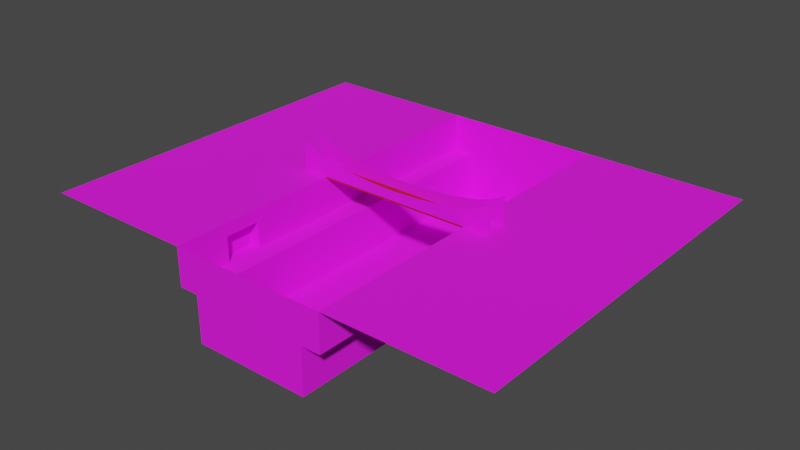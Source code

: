 # Source: 0.0.1-Bridge.blend  (saved by Blender 3.2.14; exported with 4.5.12 LTS)
import bpy
from mathutils import Matrix  # noqa: F401  (used for matrix-valued properties, if any)

bpy.ops.wm.read_factory_settings(use_empty=True)
scene = bpy.context.scene
scene.name = 'Scene'

# ---- collections
col_collection = bpy.data.collections.new('Collection'); scene.collection.children.link(col_collection)

# ---- images (referenced by path relative to the original .blend; pixels are not part of the script)
import os
ASSET_DIR = os.environ.get("B2B_ASSET_DIR", "")  # directory of the original .blend (textures are referenced by path, not embedded)
HERE = os.path.dirname(os.path.abspath(__file__))  # packed textures are extracted next to this script under _unpacked/

def load_image(name, relpath, width, height, colorspace="sRGB"):
    """Load a texture the original file referenced (path relative to the .blend, or extracted next to this script)."""
    p = next((c for c in (os.path.join(HERE, relpath), os.path.join(ASSET_DIR, relpath)) if relpath and os.path.exists(c)), "")
    if p:
        img = bpy.data.images.load(p, check_existing=True)
        img.name = name
    else:  # same state as the original file: an image datablock whose file is absent (Cycles renders it pink)
        img = bpy.data.images.new(name, width, height)
        img.source = "FILE"
        img.filepath = "//" + (relpath or name)
    img.colorspace_settings.name = colorspace
    return img
img_test_png = load_image('test.png', 'test.png', 1024, 1024, 'sRGB')

# ---- materials (node trees are filled in below, after node groups)
mat_material_001 = bpy.data.materials.new('Material.001')
mat_material_001.alpha_threshold = 0.0
mat_material_001.use_transparent_shadow = False
mat_material_001.line_color = (0.0, 0.0, 0.0, 1.0)
mat_material = bpy.data.materials.new('Material')
mat_material.alpha_threshold = 0.0
mat_material.use_transparent_shadow = False
mat_material.line_color = (0.0, 0.0, 0.0, 1.0)

# ---- material node trees
mat_material_001.use_nodes = True; mat_material_001.node_tree.nodes.clear()
_N = mat_material_001.node_tree.nodes; _L = mat_material_001.node_tree.links
n0 = _N.new('ShaderNodeOutputMaterial'); n0.name = 'Material Output'; n0.location = (300, 300)
n1 = _N.new('ShaderNodeBsdfPrincipled'); n1.name = 'Principled BSDF'; n1.location = (10, 300)
n1.distribution = 'GGX'
n1.subsurface_method = 'BURLEY'
n1.inputs[2].default_value = 0.9409
n1.inputs[3].default_value = 1.45
n1.inputs[27].default_value = (0.0, 0.0, 0.0, 1.0)
n1.inputs[28].default_value = 1.0
n2 = _N.new('ShaderNodeUVMap'); n2.name = 'UV Map'; n2.location = (-608, 183)
n2.uv_map = 'UVMap'
n3 = _N.new('ShaderNodeTexImage'); n3.name = 'Image Texture'; n3.location = (-404, 335)
n3.image = img_test_png
n4 = _N.new('ShaderNodeRGB'); n4.name = 'RGB.001'; n4.location = (-316, 6)
n4.outputs[0].default_value = (0.5, 0.5, 0.5, 1.0)
n5 = _N.new('ShaderNodeRGB'); n5.name = 'RGB'; n5.location = (-481, -15)
n5.outputs[0].default_value = (0.5, 0.0, 0.00502, 1.0)
n6 = _N.new('ShaderNodeMix'); n6.name = 'Mix'; n6.location = (-178, 196)
n6.data_type = 'RGBA'
n6.blend_type = 'MULTIPLY'
n6.inputs[0].default_value = 1.0
_L.new(n1.outputs[0], n0.inputs[0])
_L.new(n2.outputs[0], n3.inputs[0])
_L.new(n5.outputs[0], n6.inputs[7])
_L.new(n3.outputs[0], n6.inputs[6])
_L.new(n6.outputs[2], n1.inputs[0])
n0.is_active_output = True
mat_material.use_nodes = True; mat_material.node_tree.nodes.clear()
_N = mat_material.node_tree.nodes; _L = mat_material.node_tree.links
n0 = _N.new('ShaderNodeOutputMaterial'); n0.name = 'Material Output'; n0.location = (300, 300)
n1 = _N.new('ShaderNodeBsdfPrincipled'); n1.name = 'Principled BSDF'; n1.location = (10, 300)
n1.distribution = 'GGX'
n1.subsurface_method = 'BURLEY'
n1.inputs[2].default_value = 0.9409
n1.inputs[3].default_value = 1.45
n1.inputs[27].default_value = (0.0, 0.0, 0.0, 1.0)
n1.inputs[28].default_value = 1.0
n2 = _N.new('ShaderNodeUVMap'); n2.name = 'UV Map'; n2.location = (-608, 183)
n2.uv_map = 'UVMap'
n3 = _N.new('ShaderNodeRGB'); n3.name = 'RGB'; n3.location = (-301, 117)
n3.outputs[0].default_value = (0.5, 0.5, 0.5, 1.0)
n4 = _N.new('ShaderNodeTexImage'); n4.name = 'Image Texture'; n4.location = (-404, 335)
n4.image = img_test_png
_L.new(n1.outputs[0], n0.inputs[0])
_L.new(n2.outputs[0], n4.inputs[0])
_L.new(n4.outputs[0], n1.inputs[0])
n0.is_active_output = True

# ---- world
world_world = bpy.data.worlds.new('World'); scene.world = world_world
world_world.use_nodes = True; world_world.node_tree.nodes.clear()
_N = world_world.node_tree.nodes; _L = world_world.node_tree.links
n0 = _N.new('ShaderNodeOutputWorld'); n0.name = 'World Output'; n0.location = (300, 300)
n1 = _N.new('ShaderNodeBackground'); n1.name = 'Background'; n1.location = (10, 300)
n1.inputs[0].default_value = (0.05088, 0.05088, 0.05088, 1.0)
_L.new(n1.outputs[0], n0.inputs[0])
n0.is_active_output = True
world_world.color = (0.05088, 0.05088, 0.05088)
world_world.use_sun_shadow = False
world_world.sun_shadow_jitter_overblur = 0.0

# ---- meshes
me_plane = bpy.data.meshes.new('Plane')
me_plane.from_pydata([(-55.76, -5.341, 0.0), (55.76, -5.341, 0.0), (-55.76, 5.341, 0.0), (55.76, 5.341, 0.0), (-55.76, -5.341, -0.9756), (55.76, -5.341, -0.9756), (-55.76, 5.341, -0.9756), (55.76, 5.341, -0.9756), (-55.76, -5.973, 0.0), (55.76, -5.973, 0.0), (55.76, 5.973, 0.0), (-55.76, 5.973, 0.0), (-55.76, -5.973, -0.9756), (55.76, -5.973, -0.9756), (55.76, 5.973, -0.9756), (-55.76, 5.973, -0.9756), (0.0, -5.341, 0.0), (0.0, 5.341, 0.0), (0.0, -5.341, -0.9756), (0.0, 5.341, -0.9756), (0.0, -5.973, 0.0), (0.0, 5.973, 0.0), (0.0, -5.973, -0.9756), (0.0, 5.973, -0.9756)], [], [(16, 1, 3, 17), (18, 19, 7, 5), (1, 5, 7, 3), (2, 6, 4, 0), (5, 1, 9, 13), (6, 2, 11, 15), (21, 23, 15, 11), (20, 22, 13, 9), (19, 6, 15, 23), (18, 5, 13, 22), (0, 4, 12, 8), (3, 7, 14, 10), (4, 18, 22, 12), (7, 19, 23, 14), (8, 12, 22, 20), (10, 14, 23, 21), (4, 6, 19, 18), (0, 16, 17, 2)])
_uv = me_plane.uv_layers.new(name='UVMap')
_uv.uv.foreach_set('vector', [0.5, -4.841, 56.26, -4.841, 56.26, 5.841, 0.5, 5.841, 0.5, -4.841, 0.5, 5.841, 56.26, 5.841, 56.26, -4.841, 56.26, -4.841, 56.26, -4.841, 56.26, 5.841, 56.26, 5.841, -55.26, 5.841, -55.26, 5.841, -55.26, -4.841, -55.26, -4.841, 56.26, -4.841, 56.26, -4.841, 56.26, -4.841, 56.26, -4.841, -55.26, 5.841, -55.26, 5.841, -55.26, 5.841, -55.26, 5.841, 0.5, 5.841, 0.5, 5.841, -55.26, 5.841, -55.26, 5.841, 0.5, -4.841, 0.5, -4.841, 56.26, -4.841, 56.26, -4.841, 0.5, 5.841, -55.26, 5.841, -55.26, 5.841, 0.5, 5.841, 0.5, -4.841, 56.26, -4.841, 56.26, -4.841, 0.5, -4.841, -55.26, -4.841, -55.26, -4.841, -55.26, -4.841, -55.26, -4.841, 56.26, 5.841, 56.26, 5.841, 56.26, 5.841, 56.26, 5.841, -55.26, -4.841, 0.5, -4.841, 0.5, -4.841, -55.26, -4.841, 56.26, 5.841, 0.5, 5.841, 0.5, 5.841, 56.26, 5.841, -55.26, -4.841, -55.26, -4.841, 0.5, -4.841, 0.5, -4.841, 56.26, 5.841, 56.26, 5.841, 0.5, 5.841, 0.5, 5.841, -55.26, -4.841, -55.26, 5.841, 0.5, 5.841, 0.5, -4.841, -55.26, -4.841, 0.5, -4.841, 0.5, 5.841, -55.26, 5.841])
me_plane.materials.append(mat_material_001)
me_plane.update()
me_plane_001 = bpy.data.meshes.new('Plane.001')
me_plane_001.from_pydata([(-15.93, 5.341, 5.363), (-23.9, 5.341, 6.111), (-55.76, -5.973, 0.0), (-31.86, -5.341, 7.21), (-39.83, -5.341, 8.548), (-47.79, -5.341, 11.09), (-31.86, 5.341, 7.21), (0.0, -5.341, 0.0), (-39.83, 5.341, 8.548), (0.0, 5.973, 0.0), (-47.79, 5.341, 11.09), (0.0, 5.973, 4.703), (0.0, -5.341, 4.703), (0.0, 5.341, 0.0), (-31.86, -5.973, 7.21), (-23.9, -5.973, 6.111), (-7.965, -5.973, 4.988), (-39.83, 5.973, 8.548), (-47.79, 5.973, 11.09), (-7.965, 5.973, 4.988), (-55.76, -5.341, 0.0), (-55.76, -5.341, 15.05), (-55.76, 5.341, 15.05), (-31.86, 5.973, 7.21), (-23.9, -5.341, 6.111), (-15.93, -5.341, 5.363), (-7.965, -5.341, 4.988), (-55.76, 5.341, 0.0), (-7.965, 5.341, 4.988), (0.0, 5.341, 4.703), (-55.76, 5.973, 0.0), (-55.76, 5.973, 15.05), (-23.9, 5.973, 6.111), (-15.93, 5.973, 5.363), (-47.79, -5.973, 11.09), (-39.83, -5.973, 8.548), (-55.76, -5.973, 15.05), (-15.93, -5.973, 5.363), (0.0, -5.973, 4.703), (0.0, -5.973, 0.0)], [], [(36, 2, 39, 38, 16, 37, 15, 14, 35, 34), (21, 5, 4, 3, 24, 25, 26, 12, 7, 20), (22, 27, 13, 29, 28, 0, 1, 6, 8, 10), (31, 18, 17, 23, 32, 33, 19, 11, 9, 30), (29, 11, 19, 28), (8, 17, 18, 10), (1, 32, 23, 6), (22, 31, 30, 27), (28, 19, 33, 0), (10, 18, 31, 22), (6, 23, 17, 8), (0, 33, 32, 1), (13, 9, 11, 29), (21, 36, 34, 5), (20, 2, 36, 21), (5, 34, 35, 4), (25, 37, 16, 26), (26, 16, 38, 12), (4, 35, 14, 3), (12, 38, 39, 7), (3, 14, 15, 24), (24, 15, 37, 25)])
_uv = me_plane_001.uv_layers.new(name='UVMap')
_uv.uv.foreach_set('vector', [-27.38, 8.672, -27.38, -6.38, 28.38, -6.38, 28.38, -1.677, 20.41, -1.392, 12.45, -1.017, 4.483, -0.269, -3.483, 0.8308, -11.45, 2.168, -19.41, 4.71, -27.38, 8.672, -19.41, 4.71, -11.45, 2.168, -3.483, 0.8308, 4.483, -0.269, 12.45, -1.017, 20.41, -1.392, 28.38, -1.677, 28.38, -6.38, -27.38, -6.38, -27.38, 8.672, -27.38, -6.38, 28.38, -6.38, 28.38, -1.677, 20.41, -1.392, 12.45, -1.017, 4.483, -0.269, -3.483, 0.8308, -11.45, 2.168, -19.41, 4.71, -27.38, 8.672, -19.41, 4.71, -11.45, 2.168, -3.483, 0.8308, 4.483, -0.269, 12.45, -1.017, 20.41, -1.392, 28.38, -1.677, 28.38, -6.38, -27.38, -6.38, 28.38, 5.841, 28.38, 6.473, 20.41, 6.473, 20.41, 5.841, -11.45, 5.841, -11.45, 6.473, -19.41, 6.473, -19.41, 5.841, 4.483, 5.841, 4.483, 6.473, -3.483, 6.473, -3.483, 5.841, 5.841, 8.672, 6.473, 8.672, 6.473, -6.38, 5.841, -6.38, 20.41, 5.841, 20.41, 6.473, 12.45, 6.473, 12.45, 5.841, -19.41, 5.841, -19.41, 6.473, -27.38, 6.473, -27.38, 5.841, -3.483, 5.841, -3.483, 6.473, -11.45, 6.473, -11.45, 5.841, 12.45, 5.841, 12.45, 6.473, 4.483, 6.473, 4.483, 5.841, 5.841, -6.38, 6.473, -6.38, 6.473, -1.677, 5.841, -1.677, -27.38, -4.841, -27.38, -5.473, -19.41, -5.473, -19.41, -4.841, -4.841, -6.38, -5.473, -6.38, -5.473, 8.672, -4.841, 8.672, -19.41, -4.841, -19.41, -5.473, -11.45, -5.473, -11.45, -4.841, 12.45, -4.841, 12.45, -5.473, 20.41, -5.473, 20.41, -4.841, 20.41, -4.841, 20.41, -5.473, 28.38, -5.473, 28.38, -4.841, -11.45, -4.841, -11.45, -5.473, -3.483, -5.473, -3.483, -4.841, -4.841, -1.677, -5.473, -1.677, -5.473, -6.38, -4.841, -6.38, -3.483, -4.841, -3.483, -5.473, 4.483, -5.473, 4.483, -4.841, 4.483, -4.841, 4.483, -5.473, 12.45, -5.473, 12.45, -4.841])
me_plane_001.materials.append(mat_material)
me_plane_001.update()
me_plane_002 = bpy.data.meshes.new('Plane.002')
me_plane_002.from_pydata([(-126.3, -100.4, 0.0), (126.3, -100.4, 0.0), (-126.3, 100.4, 0.0), (126.3, 100.4, 0.0), (-42.09, -100.4, 0.0), (42.09, -100.4, 0.0), (42.09, 100.4, 0.0), (-42.09, 100.4, 0.0), (-42.09, -100.4, -20.36), (42.09, -100.4, -20.36), (42.09, 100.4, -20.36), (-42.09, 100.4, -20.36), (-52.61, 100.4, 0.0), (-63.13, 100.4, 0.0), (-73.65, 100.4, 0.0), (-84.17, 100.4, 0.0), (-94.7, 100.4, 0.0), (-105.2, 100.4, 0.0), (-115.7, 100.4, 0.0), (-115.7, -100.4, 0.0), (-105.2, -100.4, 0.0), (-94.7, -100.4, 0.0), (-84.17, -100.4, 0.0), (-73.65, -100.4, 0.0), (-63.13, -100.4, 0.0), (-52.61, -100.4, 0.0), (-31.57, -100.4, 0.0), (-21.04, -100.4, 0.0), (-10.52, -100.4, 0.0), (5.722e-06, -100.4, 0.0), (10.52, -100.4, 0.0), (21.04, -100.4, 0.0), (31.57, -100.4, 0.0), (31.57, 100.4, 0.0), (21.04, 100.4, 0.0), (10.52, 100.4, 0.0), (-5.722e-06, 100.4, 0.0), (-10.52, 100.4, 0.0), (-21.04, 100.4, 0.0), (-31.57, 100.4, 0.0), (-31.57, -100.4, -20.36), (-21.04, -100.4, -20.36), (-10.52, -100.4, -20.36), (5.722e-06, -100.4, -20.36), (10.52, -100.4, -20.36), (21.04, -100.4, -20.36), (31.57, -100.4, -20.36), (31.57, 100.4, -20.36), (21.04, 100.4, -20.36), (10.52, 100.4, -20.36), (-5.722e-06, 100.4, -20.36), (-10.52, 100.4, -20.36), (-21.04, 100.4, -20.36), (-31.57, 100.4, -20.36), (42.09, 100.4, -6.787), (42.09, 100.4, -13.57), (42.09, -100.4, -13.57), (42.09, -100.4, -6.787), (-42.09, 100.4, -6.787), (-42.09, 100.4, -13.57), (-42.09, -100.4, -13.57), (-42.09, -100.4, -6.787), (-31.57, -100.4, -6.787), (-31.57, -100.4, -13.57), (-21.04, -100.4, -6.787), (-21.04, -100.4, -13.57), (-10.52, -100.4, -6.787), (-10.52, -100.4, -13.57), (5.722e-06, -100.4, -6.787), (5.722e-06, -100.4, -13.57), (10.52, -100.4, -6.787), (10.52, -100.4, -13.57), (21.04, -100.4, -6.787), (21.04, -100.4, -13.57), (31.57, -100.4, -6.787), (31.57, -100.4, -13.57), (31.57, 100.4, -6.787), (31.57, 100.4, -13.57), (21.04, 100.4, -6.787), (21.04, 100.4, -13.57), (10.52, 100.4, -6.787), (10.52, 100.4, -13.57), (-5.722e-06, 100.4, -6.787), (-5.722e-06, 100.4, -13.57), (-10.52, 100.4, -6.787), (-10.52, 100.4, -13.57), (-21.04, 100.4, -6.787), (-21.04, 100.4, -13.57), (-31.57, 100.4, -6.787), (-31.57, 100.4, -13.57), (52.61, -100.4, 0.0), (63.13, -100.4, 0.0), (73.65, -100.4, 0.0), (84.17, -100.4, 0.0), (94.7, -100.4, 0.0), (105.2, -100.4, 0.0), (115.7, -100.4, 0.0), (115.7, 100.4, 0.0), (105.2, 100.4, 0.0), (94.7, 100.4, 0.0), (84.17, 100.4, 0.0), (73.65, 100.4, 0.0), (63.13, 100.4, 0.0), (52.61, 100.4, 0.0), (-126.3, 90.87, 0.0), (-126.3, 81.31, 0.0), (-126.3, 71.74, 0.0), (-126.3, 62.18, 0.0), (-126.3, 52.61, 0.0), (-126.3, 43.04, 0.0), (-126.3, 33.48, 0.0), (-126.3, 23.91, 0.0), (-126.3, 14.35, 0.0), (-126.3, 4.783, 0.0), (-126.3, -4.783, 0.0), (-126.3, -14.35, 0.0), (-126.3, -23.91, 0.0), (-126.3, -33.48, 0.0), (-126.3, -43.04, 0.0), (-126.3, -52.61, 0.0), (-126.3, -62.18, 0.0), (-126.3, -71.74, 0.0), (-126.3, -81.31, 0.0), (-126.3, -90.87, 0.0), (126.3, -90.87, 0.0), (126.3, -81.31, 0.0), (126.3, -71.74, 0.0), (126.3, -62.18, 0.0), (126.3, -52.61, 0.0), (126.3, -43.04, 0.0), (126.3, -33.48, 0.0), (126.3, -23.91, 0.0), (126.3, -14.35, 0.0), (126.3, -4.783, 0.0), (126.3, 4.783, 0.0), (126.3, 14.35, 0.0), (126.3, 23.91, 0.0), (126.3, 33.48, 0.0), (126.3, 43.04, 0.0), (126.3, 52.61, 0.0), (126.3, 62.18, 0.0), (126.3, 71.74, 0.0), (126.3, 81.31, 0.0), (126.3, 90.87, 0.0), (-42.09, -90.87, 0.0), (-42.09, -81.31, 0.0), (-42.09, -71.74, 0.0), (-42.09, -62.18, 0.0), (-42.09, -52.61, 0.0), (-42.09, -43.04, 0.0), (-42.09, -33.48, 0.0), (-42.09, -23.91, 0.0), (-42.09, -14.35, 0.0), (-42.09, -4.783, 0.0), (-42.09, 4.783, 0.0), (-42.09, 14.35, 0.0), (-42.09, 23.91, 0.0), (-42.09, 33.48, 0.0), (-42.09, 43.04, 0.0), (-42.09, 52.61, 0.0), (-42.09, 62.18, 0.0), (-42.09, 71.74, 0.0), (-42.09, 81.31, 0.0), (-42.09, 90.87, 0.0), (42.09, -90.87, 0.0), (42.09, -81.31, 0.0), (42.09, -71.74, 0.0), (42.09, -62.18, 0.0), (42.09, -52.61, 0.0), (42.09, -43.04, 0.0), (42.09, -33.48, 0.0), (42.09, -23.91, 0.0), (42.09, -14.35, 0.0), (42.09, -4.783, 0.0), (42.09, 4.783, 0.0), (42.09, 14.35, 0.0), (42.09, 23.91, 0.0), (42.09, 33.48, 0.0), (42.09, 43.04, 0.0), (42.09, 52.61, 0.0), (42.09, 62.18, 0.0), (42.09, 71.74, 0.0), (42.09, 81.31, 0.0), (42.09, 90.87, 0.0), (-42.09, -90.87, -20.36), (-42.09, -81.31, -20.36), (-42.09, -71.74, -20.36), (-42.09, -62.18, -20.36), (-42.09, -52.61, -20.36), (-42.09, -43.04, -20.36), (-42.09, -33.48, -20.36), (-42.09, -23.91, -20.36), (-42.09, -14.35, -20.36), (-42.09, -4.783, -20.36), (-42.09, 4.783, -20.36), (-42.09, 14.35, -20.36), (-42.09, 23.91, -20.36), (-42.09, 33.48, -20.36), (-42.09, 43.04, -20.36), (-42.09, 52.61, -20.36), (-42.09, 62.18, -20.36), (-42.09, 71.74, -20.36), (-42.09, 81.31, -20.36), (-42.09, 90.87, -20.36), (42.09, -90.87, -20.36), (42.09, -81.31, -20.36), (42.09, -71.74, -20.36), (42.09, -62.18, -20.36), (42.09, -52.61, -20.36), (42.09, -43.04, -20.36), (42.09, -33.48, -20.36), (42.09, -23.91, -20.36), (42.09, -14.35, -20.36), (42.09, -4.783, -20.36), (42.09, 4.783, -20.36), (42.09, 14.35, -20.36), (42.09, 23.91, -20.36), (42.09, 33.48, -20.36), (42.09, 43.04, -20.36), (42.09, 52.61, -20.36), (42.09, 62.18, -20.36), (42.09, 71.74, -20.36), (42.09, 81.31, -20.36), (42.09, 90.87, -20.36), (-115.7, -90.87, 0.0), (-115.7, -81.31, 0.0), (-115.7, -71.74, 0.0), (-115.7, -62.18, 0.0), (-115.7, -52.61, 0.0), (-115.7, -43.04, 0.0), (-115.7, -33.48, 0.0), (-115.7, -23.91, 0.0), (-115.7, -14.35, 0.0), (-115.7, -4.783, 0.0), (-115.7, 4.783, 0.0), (-115.7, 14.35, 0.0), (-115.7, 23.91, 0.0), (-115.7, 33.48, 0.0), (-115.7, 43.04, 0.0), (-115.7, 52.61, 0.0), (-115.7, 62.18, 0.0), (-115.7, 71.74, 0.0), (-115.7, 81.31, 0.0), (-115.7, 90.87, 0.0), (-105.2, -90.87, 0.0), (-105.2, -81.31, 0.0), (-105.2, -71.74, 0.0), (-105.2, -62.18, 0.0), (-105.2, -52.61, 0.0), (-105.2, -43.04, 0.0), (-105.2, -33.48, 0.0), (-105.2, -23.91, 0.0), (-105.2, -14.35, 0.0), (-105.2, -4.783, 0.0), (-105.2, 4.783, 0.0), (-105.2, 14.35, 0.0), (-105.2, 23.91, 0.0), (-105.2, 33.48, 0.0), (-105.2, 43.04, 0.0), (-105.2, 52.61, 0.0), (-105.2, 62.18, 0.0), (-105.2, 71.74, 0.0), (-105.2, 81.31, 0.0), (-105.2, 90.87, 0.0), (-94.7, -90.87, 0.0), (-94.7, -81.31, 0.0), (-94.7, -71.74, 0.0), (-94.7, -62.18, 0.0), (-94.7, -52.61, 0.0), (-94.7, -43.04, 0.0), (-94.7, -33.48, 0.0), (-94.7, -23.91, 0.0), (-94.7, -14.35, 0.0), (-94.7, -4.783, 0.0), (-94.7, 4.783, 0.0), (-94.7, 14.35, 0.0), (-94.7, 23.91, 0.0), (-94.7, 33.48, 0.0), (-94.7, 43.04, 0.0), (-94.7, 52.61, 0.0), (-94.7, 62.18, 0.0), (-94.7, 71.74, 0.0), (-94.7, 81.31, 0.0), (-94.7, 90.87, 0.0), (-84.17, -90.87, 0.0), (-84.17, -81.31, 0.0), (-84.17, -71.74, 0.0), (-84.17, -62.18, 0.0), (-84.17, -52.61, 0.0), (-84.17, -43.04, 0.0), (-84.17, -33.48, 0.0), (-84.17, -23.91, 0.0), (-84.17, -14.35, 0.0), (-84.17, -4.783, 0.0), (-84.17, 4.783, 0.0), (-84.17, 14.35, 0.0), (-84.17, 23.91, 0.0), (-84.17, 33.48, 0.0), (-84.17, 43.04, 0.0), (-84.17, 52.61, 0.0), (-84.17, 62.18, 0.0), (-84.17, 71.74, 0.0), (-84.17, 81.31, 0.0), (-84.17, 90.87, 0.0), (-73.65, -90.87, 0.0), (-73.65, -81.31, 0.0), (-73.65, -71.74, 0.0), (-73.65, -62.18, 0.0), (-73.65, -52.61, 0.0), (-73.65, -43.04, 0.0), (-73.65, -33.48, 0.0), (-73.65, -23.91, 0.0), (-73.65, -14.35, 0.0), (-73.65, -4.783, 0.0), (-73.65, 4.783, 0.0), (-73.65, 14.35, 0.0), (-73.65, 23.91, 0.0), (-73.65, 33.48, 0.0), (-73.65, 43.04, 0.0), (-73.65, 52.61, 0.0), (-73.65, 62.18, 0.0), (-73.65, 71.74, 0.0), (-73.65, 81.31, 0.0), (-73.65, 90.87, 0.0), (-63.13, -90.87, 0.0), (-63.13, -81.31, 0.0), (-63.13, -71.74, 0.0), (-63.13, -62.18, 0.0), (-63.13, -52.61, 0.0), (-63.13, -43.04, 0.0), (-63.13, -33.48, 0.0), (-63.13, -23.91, 0.0), (-63.13, -14.35, 0.0), (-63.13, -4.783, 0.0), (-63.13, 4.783, 0.0), (-63.13, 14.35, 0.0), (-63.13, 23.91, 0.0), (-63.13, 33.48, 0.0), (-63.13, 43.04, 0.0), (-63.13, 52.61, 0.0), (-63.13, 62.18, 0.0), (-63.13, 71.74, 0.0), (-63.13, 81.31, 0.0), (-63.13, 90.87, 0.0), (-52.61, -90.87, 0.0), (-52.61, -81.31, 0.0), (-52.61, -71.74, 0.0), (-52.61, -62.18, 0.0), (-52.61, -52.61, 0.0), (-52.61, -43.04, 0.0), (-52.61, -33.48, 0.0), (-52.61, -23.91, 0.0), (-52.61, -14.35, 0.0), (-52.61, -4.783, 0.1193), (-52.61, 4.783, 0.1193), (-52.61, 14.35, 0.0), (-52.61, 23.91, 0.0), (-52.61, 33.48, 0.0), (-52.61, 43.04, 0.0), (-52.61, 52.61, 0.0), (-52.61, 62.18, 0.0), (-52.61, 71.74, 0.0), (-52.61, 81.31, 0.0), (-52.61, 90.87, 0.0), (-31.57, -90.87, -20.36), (-31.57, -81.31, -20.36), (-31.57, -71.74, -20.36), (-31.57, -62.18, -20.36), (-31.57, -52.61, -20.36), (-31.57, -43.04, -20.36), (-31.57, -33.48, -20.36), (-31.57, -23.91, -20.36), (-31.57, -14.35, -20.36), (-31.57, -4.783, -20.36), (-31.57, 4.783, -20.36), (-31.57, 14.35, -20.36), (-31.57, 23.91, -20.36), (-31.57, 33.48, -20.36), (-31.57, 43.04, -20.36), (-31.57, 52.61, -20.36), (-31.57, 62.18, -20.36), (-31.57, 71.74, -20.36), (-31.57, 81.31, -20.36), (-31.57, 90.87, -20.36), (31.57, -90.87, -20.36), (31.57, -81.31, -20.36), (31.57, -71.74, -20.36), (31.57, -62.18, -20.36), (31.57, -52.61, -20.36), (31.57, -43.04, -20.36), (31.57, -33.48, -20.36), (31.57, -23.91, -20.36), (31.57, -14.35, -20.36), (31.57, -4.783, -20.36), (31.57, 4.783, -20.36), (31.57, 14.35, -20.36), (31.57, 23.91, -20.36), (31.57, 33.48, -20.36), (31.57, 43.04, -20.36), (31.57, 52.61, -20.36), (31.57, 62.18, -20.36), (31.57, 71.74, -20.36), (31.57, 81.31, -20.36), (31.57, 90.87, -20.36), (-42.09, -90.87, -6.787), (-42.09, -81.31, -6.787), (-42.09, -71.74, -6.787), (-42.09, -62.18, -6.787), (-42.09, -52.61, -6.787), (-42.09, -43.04, -6.787), (-42.09, -33.48, -6.787), (-42.09, -23.91, -6.787), (-42.09, -14.35, -6.787), (-42.09, -4.783, -6.787), (-42.09, 4.783, -6.787), (-42.09, 14.35, -6.787), (-42.09, 23.91, -6.787), (-42.09, 33.48, -6.787), (-42.09, 43.04, -6.787), (-42.09, 52.61, -6.787), (-42.09, 62.18, -6.787), (-42.09, 71.74, -6.787), (-42.09, 81.31, -6.787), (-42.09, 90.87, -6.787), (-42.09, -90.87, -13.57), (-42.09, -81.31, -13.57), (-42.09, -71.74, -13.57), (-42.09, -52.61, -13.57), (-42.09, -43.04, -13.57), (-42.09, -33.48, -13.57), (-42.09, -23.91, -13.57), (-42.09, -14.35, -13.57), (-42.09, -4.783, -13.57), (-42.09, 4.783, -13.57), (-42.09, 14.35, -13.57), (-42.09, 23.91, -13.57), (-42.09, 33.48, -13.57), (-42.09, 43.04, -13.57), (-42.09, 52.61, -13.57), (-42.09, 62.18, -13.57), (-42.09, 71.74, -13.57), (-42.09, 81.31, -13.57), (-42.09, 90.87, -13.57), (42.09, 90.87, -6.787), (42.09, 81.31, -6.787), (42.09, 71.74, -6.787), (42.09, 62.18, -6.787), (42.09, 52.61, -6.787), (42.09, 43.04, -6.787), (42.09, 33.48, -6.787), (42.09, 23.91, -6.787), (42.09, 14.35, -6.787), (42.09, 4.783, -6.787), (42.09, -4.783, -6.787), (42.09, -14.35, -6.787), (42.09, -23.91, -6.787), (42.09, -33.48, -6.787), (42.09, -43.04, -6.787), (42.09, -52.61, -6.787), (42.09, -62.18, -6.787), (42.09, -71.74, -6.787), (42.09, -81.31, -6.787), (42.09, -90.87, -6.787), (42.09, 90.87, -13.57), (42.09, 81.31, -13.57), (42.09, 71.74, -13.57), (42.09, 62.18, -13.57), (42.09, 52.61, -13.57), (42.09, 43.04, -13.57), (42.09, 33.48, -13.57), (42.09, 23.91, -13.57), (42.09, 14.35, -13.57), (42.09, 4.783, -13.57), (42.09, -4.783, -13.57), (42.09, -14.35, -13.57), (42.09, -23.91, -13.57), (42.09, -33.48, -13.57), (42.09, -43.04, -13.57), (42.09, -52.61, -13.57), (42.09, -62.18, -13.57), (42.09, -71.74, -13.57), (42.09, -81.31, -13.57), (42.09, -90.87, -13.57), (52.61, -90.87, 0.0), (52.61, -81.31, 0.0), (52.61, -71.74, 0.0), (52.61, -62.18, 0.0), (52.61, -52.61, 0.0), (52.61, -43.04, 0.0), (52.61, -33.48, 0.0), (52.61, -23.91, 0.0), (52.61, -14.35, 0.0), (52.61, -4.783, 0.1193), (52.61, 4.783, 0.1193), (52.61, 14.35, 0.0), (52.61, 23.91, 0.0), (52.61, 33.48, 0.0), (52.61, 43.04, 0.0), (52.61, 52.61, 0.0), (52.61, 62.18, 0.0), (52.61, 71.74, 0.0), (52.61, 81.31, 0.0), (52.61, 90.87, 0.0), (63.13, -90.87, 0.0), (63.13, -81.31, 0.0), (63.13, -71.74, 0.0), (63.13, -62.18, 0.0), (63.13, -52.61, 0.0), (63.13, -43.04, 0.0), (63.13, -33.48, 0.0), (63.13, -23.91, 0.0), (63.13, -14.35, 0.0), (63.13, -4.783, 0.0), (63.13, 4.783, 0.0), (63.13, 14.35, 0.0), (63.13, 23.91, 0.0), (63.13, 33.48, 0.0), (63.13, 43.04, 0.0), (63.13, 52.61, 0.0), (63.13, 62.18, 0.0), (63.13, 71.74, 0.0), (63.13, 81.31, 0.0), (63.13, 90.87, 0.0), (73.65, -90.87, 0.0), (73.65, -81.31, 0.0), (73.65, -71.74, 0.0), (73.65, -62.18, 0.0), (73.65, -52.61, 0.0), (73.65, -43.04, 0.0), (73.65, -33.48, 0.0), (73.65, -23.91, 0.0), (73.65, -14.35, 0.0), (73.65, -4.783, 0.0), (73.65, 4.783, 0.0), (73.65, 14.35, 0.0), (73.65, 23.91, 0.0), (73.65, 33.48, 0.0), (73.65, 43.04, 0.0), (73.65, 52.61, 0.0), (73.65, 62.18, 0.0), (73.65, 71.74, 0.0), (73.65, 81.31, 0.0), (73.65, 90.87, 0.0), (84.17, -90.87, 0.0), (84.17, -81.31, 0.0), (84.17, -71.74, 0.0), (84.17, -62.18, 0.0), (84.17, -52.61, 0.0), (84.17, -43.04, 0.0), (84.17, -33.48, 0.0), (84.17, -23.91, 0.0), (84.17, -14.35, 0.0), (84.17, -4.783, 0.0), (84.17, 4.783, 0.0), (84.17, 14.35, 0.0), (84.17, 23.91, 0.0), (84.17, 33.48, 0.0), (84.17, 43.04, 0.0), (84.17, 52.61, 0.0), (84.17, 62.18, 0.0), (84.17, 71.74, 0.0), (84.17, 81.31, 0.0), (84.17, 90.87, 0.0), (94.7, -90.87, 0.0), (94.7, -81.31, 0.0), (94.7, -71.74, 0.0), (94.7, -62.18, 0.0), (94.7, -52.61, 0.0), (94.7, -43.04, 0.0), (94.7, -33.48, 0.0), (94.7, -23.91, 0.0), (94.7, -14.35, 0.0), (94.7, -4.783, 0.0), (94.7, 4.783, 0.0), (94.7, 14.35, 0.0), (94.7, 23.91, 0.0), (94.7, 33.48, 0.0), (94.7, 43.04, 0.0), (94.7, 52.61, 0.0), (94.7, 62.18, 0.0), (94.7, 71.74, 0.0), (94.7, 81.31, 0.0), (94.7, 90.87, 0.0), (105.2, -90.87, 0.0), (105.2, -81.31, 0.0), (105.2, -71.74, 0.0), (105.2, -62.18, 0.0), (105.2, -52.61, 0.0), (105.2, -43.04, 0.0), (105.2, -33.48, 0.0), (105.2, -23.91, 0.0), (105.2, -14.35, 0.0), (105.2, -4.783, 0.0), (105.2, 4.783, 0.0), (105.2, 14.35, 0.0), (105.2, 23.91, 0.0), (105.2, 33.48, 0.0), (105.2, 43.04, 0.0), (105.2, 52.61, 0.0), (105.2, 62.18, 0.0), (105.2, 71.74, 0.0), (105.2, 81.31, 0.0), (105.2, 90.87, 0.0), (115.7, -90.87, 0.0), (115.7, -81.31, 0.0), (115.7, -71.74, 0.0), (115.7, -62.18, 0.0), (115.7, -52.61, 0.0), (115.7, -43.04, 0.0), (115.7, -33.48, 0.0), (115.7, -23.91, 0.0), (115.7, -14.35, 0.0), (115.7, -4.783, 0.0), (115.7, 4.783, 0.0), (115.7, 14.35, 0.0), (115.7, 23.91, 0.0), (115.7, 33.48, 0.0), (115.7, 43.04, 0.0), (115.7, 52.61, 0.0), (115.7, 62.18, 0.0), (115.7, 71.74, 0.0), (115.7, 81.31, 0.0), (115.7, 90.87, 0.0), (-31.57, -100.4, -45.62), (-21.04, -100.4, -45.62), (-10.52, -100.4, -45.62), (5.722e-06, -100.4, -45.62), (10.52, -100.4, -45.62), (21.04, -100.4, -45.62), (31.57, -100.4, -45.62), (31.57, 100.4, -45.62), (21.04, 100.4, -45.62), (10.52, 100.4, -45.62), (-5.722e-06, 100.4, -45.62), (-10.52, 100.4, -45.62), (-21.04, 100.4, -45.62), (-31.57, 100.4, -45.62), (-31.57, 90.87, -45.62), (-21.04, 90.87, -45.62), (-10.52, 90.87, -45.62), (-5.177e-06, 90.87, -45.62), (10.52, 90.87, -45.62), (21.04, 90.87, -45.62), (31.57, 90.87, -45.62), (-31.57, -90.87, -45.62), (-31.57, -81.31, -45.62), (-31.57, -71.74, -45.62), (-31.57, -62.18, -45.62), (-31.57, -52.61, -45.62), (-31.57, -43.04, -45.62), (-31.57, -33.48, -45.62), (-31.57, -23.91, -45.62), (-31.57, -14.35, -45.62), (-31.57, -4.783, -45.62), (-31.57, 4.783, -45.62), (-31.57, 14.35, -45.62), (-31.57, 23.91, -45.62), (-31.57, 33.48, -45.62), (-31.57, 43.04, -45.62), (-31.57, 52.61, -45.62), (-31.57, 62.18, -45.62), (-31.57, 71.74, -45.62), (-31.57, 81.31, -45.62), (-21.04, -90.87, -45.62), (-21.04, -81.31, -45.62), (-21.04, -71.74, -45.62), (-21.04, -62.18, -45.62), (-21.04, -52.61, -45.62), (-21.04, -43.04, -45.62), (-21.04, -33.48, -45.62), (-21.04, -23.91, -45.62), (-21.04, -14.35, -45.62), (-21.04, -4.783, -45.62), (-21.04, 4.783, -45.62), (-21.04, 14.35, -45.62), (-21.04, 23.91, -45.62), (-21.04, 33.48, -45.62), (-21.04, 43.04, -45.62), (-21.04, 52.61, -45.62), (-21.04, 62.18, -45.62), (-21.04, 71.74, -45.62), (-21.04, 81.31, -45.62), (-10.52, -90.87, -45.62), (-10.52, -81.31, -45.62), (-10.52, -71.74, -45.62), (-10.52, -62.18, -45.62), (-10.52, -52.61, -45.62), (-10.52, -43.04, -45.62), (-10.52, -33.48, -45.62), (-10.52, -23.91, -45.62), (-10.52, -14.35, -45.62), (-10.52, -4.783, -45.62), (-10.52, 4.783, -45.62), (-10.52, 14.35, -45.62), (-10.52, 23.91, -45.62), (-10.52, 33.48, -45.62), (-10.52, 43.04, -45.62), (-10.52, 52.61, -45.62), (-10.52, 62.18, -45.62), (-10.52, 71.74, -45.62), (-10.52, 81.31, -45.62), (5.177e-06, -90.87, -45.62), (4.632e-06, -81.31, -45.62), (4.087e-06, -71.74, -45.62), (3.542e-06, -62.18, -45.62), (2.997e-06, -52.61, -45.62), (2.452e-06, -43.04, -45.62), (1.907e-06, -33.48, -45.62), (1.362e-06, -23.91, -45.62), (8.174e-07, -14.35, -45.62), (2.725e-07, -4.783, -45.62), (-2.725e-07, 4.783, -45.62), (-8.174e-07, 14.35, -45.62), (-1.362e-06, 23.91, -45.62), (-1.907e-06, 33.48, -45.62), (-2.452e-06, 43.04, -45.62), (-2.997e-06, 52.61, -45.62), (-3.542e-06, 62.18, -45.62), (-4.087e-06, 71.74, -45.62), (-4.632e-06, 81.31, -45.62), (10.52, -90.87, -45.62), (10.52, -81.31, -45.62), (10.52, -71.74, -45.62), (10.52, -62.18, -45.62), (10.52, -52.61, -45.62), (10.52, -43.04, -45.62), (10.52, -33.48, -45.62), (10.52, -23.91, -45.62), (10.52, -14.35, -45.62), (10.52, -4.783, -45.62), (10.52, 4.783, -45.62), (10.52, 14.35, -45.62), (10.52, 23.91, -45.62), (10.52, 33.48, -45.62), (10.52, 43.04, -45.62), (10.52, 52.61, -45.62), (10.52, 62.18, -45.62), (10.52, 71.74, -45.62), (10.52, 81.31, -45.62), (21.04, -90.87, -45.62), (21.04, -81.31, -45.62), (21.04, -71.74, -45.62), (21.04, -62.18, -45.62), (21.04, -52.61, -45.62), (21.04, -43.04, -45.62), (21.04, -33.48, -45.62), (21.04, -23.91, -45.62), (21.04, -14.35, -45.62), (21.04, -4.783, -45.62), (21.04, 4.783, -45.62), (21.04, 14.35, -45.62), (21.04, 23.91, -45.62), (21.04, 33.48, -45.62), (21.04, 43.04, -45.62), (21.04, 52.61, -45.62), (21.04, 62.18, -45.62), (21.04, 71.74, -45.62), (21.04, 81.31, -45.62), (31.57, -90.87, -45.62), (31.57, -81.31, -45.62), (31.57, -71.74, -45.62), (31.57, -62.18, -45.62), (31.57, -52.61, -45.62), (31.57, -43.04, -45.62), (31.57, -33.48, -45.62), (31.57, -23.91, -45.62), (31.57, -14.35, -45.62), (31.57, -4.783, -45.62), (31.57, 4.783, -45.62), (31.57, 14.35, -45.62), (31.57, 23.91, -45.62), (31.57, 33.48, -45.62), (31.57, 43.04, -45.62), (31.57, 52.61, -45.62), (31.57, 62.18, -45.62), (31.57, 71.74, -45.62), (31.57, 81.31, -45.62), (-47.94, -71.74, -20.36), (-47.94, -62.18, -20.36), (-47.94, -52.61, -20.36), (-47.94, -71.74, -6.787), (-47.94, -62.18, -6.787), (-47.94, -52.61, -6.787), (-47.94, -71.74, -13.57), (-47.94, -62.18, -13.57), (-47.94, -52.61, -13.57)], [], [(622, 143, 3, 97), (363, 163, 7, 12), (463, 55, 10, 223), (403, 223, 10, 47), (89, 59, 11, 53), (75, 56, 9, 46), (424, 60, 8, 184), (104, 243, 18, 2), (243, 263, 17, 18), (263, 283, 16, 17), (283, 303, 15, 16), (303, 323, 14, 15), (323, 343, 13, 14), (343, 363, 12, 13), (60, 63, 40, 8), (63, 65, 41, 40), (65, 67, 42, 41), (67, 69, 43, 42), (69, 71, 44, 43), (71, 73, 45, 44), (73, 75, 46, 45), (55, 77, 47, 10), (77, 79, 48, 47), (79, 81, 49, 48), (81, 83, 50, 49), (83, 85, 51, 50), (85, 87, 52, 51), (87, 89, 53, 52), (203, 383, 53, 11), (38, 39, 88, 86), (86, 88, 89, 87), (37, 38, 86, 84), (84, 86, 87, 85), (36, 37, 84, 82), (82, 84, 85, 83), (35, 36, 82, 80), (80, 82, 83, 81), (34, 35, 80, 78), (78, 80, 81, 79), (33, 34, 78, 76), (76, 78, 79, 77), (6, 33, 76, 54), (54, 76, 77, 55), (31, 32, 74, 72), (72, 74, 75, 73), (30, 31, 72, 70), (70, 72, 73, 71), (29, 30, 70, 68), (68, 70, 71, 69), (28, 29, 68, 66), (66, 68, 69, 67), (27, 28, 66, 64), (64, 66, 67, 65), (26, 27, 64, 62), (62, 64, 65, 63), (4, 26, 62, 61), (61, 62, 63, 60), (144, 4, 61, 404), (404, 61, 60, 424), (32, 5, 57, 74), (74, 57, 56, 75), (39, 7, 58, 88), (88, 58, 59, 89), (183, 6, 54, 443), (443, 54, 55, 463), (183, 502, 103, 6), (502, 522, 102, 103), (522, 542, 101, 102), (542, 562, 100, 101), (562, 582, 99, 100), (582, 602, 98, 99), (602, 622, 97, 98), (95, 96, 603, 583), (583, 603, 604, 584), (584, 604, 605, 585), (585, 605, 606, 586), (586, 606, 607, 587), (587, 607, 608, 588), (588, 608, 609, 589), (589, 609, 610, 590), (590, 610, 611, 591), (591, 611, 612, 592), (592, 612, 613, 593), (593, 613, 614, 594), (594, 614, 615, 595), (595, 615, 616, 596), (596, 616, 617, 597), (597, 617, 618, 598), (598, 618, 619, 599), (599, 619, 620, 600), (600, 620, 621, 601), (601, 621, 622, 602), (94, 95, 583, 563), (563, 583, 584, 564), (564, 584, 585, 565), (565, 585, 586, 566), (566, 586, 587, 567), (567, 587, 588, 568), (568, 588, 589, 569), (569, 589, 590, 570), (570, 590, 591, 571), (571, 591, 592, 572), (572, 592, 593, 573), (573, 593, 594, 574), (574, 594, 595, 575), (575, 595, 596, 576), (576, 596, 597, 577), (577, 597, 598, 578), (578, 598, 599, 579), (579, 599, 600, 580), (580, 600, 601, 581), (581, 601, 602, 582), (93, 94, 563, 543), (543, 563, 564, 544), (544, 564, 565, 545), (545, 565, 566, 546), (546, 566, 567, 547), (547, 567, 568, 548), (548, 568, 569, 549), (549, 569, 570, 550), (550, 570, 571, 551), (551, 571, 572, 552), (552, 572, 573, 553), (553, 573, 574, 554), (554, 574, 575, 555), (555, 575, 576, 556), (556, 576, 577, 557), (557, 577, 578, 558), (558, 578, 579, 559), (559, 579, 580, 560), (560, 580, 581, 561), (561, 581, 582, 562), (92, 93, 543, 523), (523, 543, 544, 524), (524, 544, 545, 525), (525, 545, 546, 526), (526, 546, 547, 527), (527, 547, 548, 528), (528, 548, 549, 529), (529, 549, 550, 530), (530, 550, 551, 531), (531, 551, 552, 532), (532, 552, 553, 533), (533, 553, 554, 534), (534, 554, 555, 535), (535, 555, 556, 536), (536, 556, 557, 537), (537, 557, 558, 538), (538, 558, 559, 539), (539, 559, 560, 540), (540, 560, 561, 541), (541, 561, 562, 542), (91, 92, 523, 503), (503, 523, 524, 504), (504, 524, 525, 505), (505, 525, 526, 506), (506, 526, 527, 507), (507, 527, 528, 508), (508, 528, 529, 509), (509, 529, 530, 510), (510, 530, 531, 511), (511, 531, 532, 512), (512, 532, 533, 513), (513, 533, 534, 514), (514, 534, 535, 515), (515, 535, 536, 516), (516, 536, 537, 517), (517, 537, 538, 518), (518, 538, 539, 519), (519, 539, 540, 520), (520, 540, 541, 521), (521, 541, 542, 522), (90, 91, 503, 483), (483, 503, 504, 484), (484, 504, 505, 485), (485, 505, 506, 486), (486, 506, 507, 487), (487, 507, 508, 488), (488, 508, 509, 489), (489, 509, 510, 490), (490, 510, 511, 491), (491, 511, 512, 492), (492, 512, 513, 493), (493, 513, 514, 494), (494, 514, 515, 495), (495, 515, 516, 496), (496, 516, 517, 497), (497, 517, 518, 498), (498, 518, 519, 499), (499, 519, 520, 500), (500, 520, 521, 501), (501, 521, 522, 502), (5, 90, 483, 164), (164, 483, 484, 165), (165, 484, 485, 166), (166, 485, 486, 167), (167, 486, 487, 168), (168, 487, 488, 169), (169, 488, 489, 170), (170, 489, 490, 171), (171, 490, 491, 172), (172, 491, 492, 173), (173, 492, 493, 174), (174, 493, 494, 175), (175, 494, 495, 176), (176, 495, 496, 177), (177, 496, 497, 178), (178, 497, 498, 179), (179, 498, 499, 180), (180, 499, 500, 181), (181, 500, 501, 182), (182, 501, 502, 183), (57, 462, 482, 56), (462, 461, 481, 482), (461, 460, 480, 481), (460, 459, 479, 480), (459, 458, 478, 479), (458, 457, 477, 478), (457, 456, 476, 477), (456, 455, 475, 476), (455, 454, 474, 475), (454, 453, 473, 474), (453, 452, 472, 473), (452, 451, 471, 472), (451, 450, 470, 471), (450, 449, 469, 470), (449, 448, 468, 469), (448, 447, 467, 468), (447, 446, 466, 467), (446, 445, 465, 466), (445, 444, 464, 465), (444, 443, 463, 464), (5, 164, 462, 57), (164, 165, 461, 462), (165, 166, 460, 461), (166, 167, 459, 460), (167, 168, 458, 459), (168, 169, 457, 458), (169, 170, 456, 457), (170, 171, 455, 456), (171, 172, 454, 455), (172, 173, 453, 454), (173, 174, 452, 453), (174, 175, 451, 452), (175, 176, 450, 451), (176, 177, 449, 450), (177, 178, 448, 449), (178, 179, 447, 448), (179, 180, 446, 447), (180, 181, 445, 446), (181, 182, 444, 445), (182, 183, 443, 444), (58, 423, 442, 59), (423, 422, 441, 442), (422, 421, 440, 441), (421, 420, 439, 440), (420, 419, 438, 439), (419, 418, 437, 438), (418, 417, 436, 437), (417, 416, 435, 436), (416, 415, 434, 435), (415, 414, 433, 434), (414, 413, 432, 433), (413, 412, 431, 432), (412, 411, 430, 431), (411, 410, 429, 430), (410, 409, 428, 429), (409, 408, 427, 428), (188, 427, 785, 779), (426, 186, 777, 783), (406, 405, 425, 426), (405, 404, 424, 425), (7, 163, 423, 58), (163, 162, 422, 423), (162, 161, 421, 422), (161, 160, 420, 421), (160, 159, 419, 420), (159, 158, 418, 419), (158, 157, 417, 418), (157, 156, 416, 417), (156, 155, 415, 416), (155, 154, 414, 415), (154, 153, 413, 414), (153, 152, 412, 413), (152, 151, 411, 412), (151, 150, 410, 411), (150, 149, 409, 410), (149, 148, 408, 409), (148, 147, 407, 408), (147, 146, 406, 407), (146, 145, 405, 406), (145, 144, 404, 405), (386, 387, 761, 760), (52, 53, 636, 635), (382, 381, 661, 662), (385, 386, 760, 759), (51, 52, 635, 634), (381, 380, 660, 661), (384, 385, 759, 758), (50, 51, 634, 633), (380, 379, 659, 660), (46, 384, 758, 629), (379, 378, 658, 659), (49, 50, 633, 632), (378, 377, 657, 658), (48, 49, 632, 631), (377, 376, 656, 657), (47, 48, 631, 630), (403, 47, 630, 643), (376, 375, 655, 656), (375, 374, 654, 655), (45, 46, 629, 628), (44, 45, 628, 627), (374, 373, 653, 654), (43, 44, 627, 626), (373, 372, 652, 653), (42, 43, 626, 625), (372, 371, 651, 652), (402, 403, 643, 776), (41, 42, 625, 624), (371, 370, 650, 651), (401, 402, 776, 775), (53, 383, 637, 636), (40, 41, 624, 623), (370, 369, 649, 650), (400, 401, 775, 774), (399, 400, 774, 773), (369, 368, 648, 649), (398, 399, 773, 772), (368, 367, 647, 648), (397, 398, 772, 771), (367, 366, 646, 647), (396, 397, 771, 770), (366, 365, 645, 646), (395, 396, 770, 769), (365, 364, 644, 645), (364, 40, 623, 644), (394, 395, 769, 768), (393, 394, 768, 767), (392, 393, 767, 766), (391, 392, 766, 765), (390, 391, 765, 764), (389, 390, 764, 763), (388, 389, 763, 762), (387, 388, 762, 761), (383, 382, 662, 637), (8, 40, 364, 184), (184, 364, 365, 185), (185, 365, 366, 186), (186, 366, 367, 187), (187, 367, 368, 188), (188, 368, 369, 189), (189, 369, 370, 190), (190, 370, 371, 191), (191, 371, 372, 192), (192, 372, 373, 193), (193, 373, 374, 194), (194, 374, 375, 195), (195, 375, 376, 196), (196, 376, 377, 197), (197, 377, 378, 198), (198, 378, 379, 199), (199, 379, 380, 200), (200, 380, 381, 201), (201, 381, 382, 202), (202, 382, 383, 203), (24, 25, 344, 324), (324, 344, 345, 325), (325, 345, 346, 326), (326, 346, 347, 327), (327, 347, 348, 328), (328, 348, 349, 329), (329, 349, 350, 330), (330, 350, 351, 331), (331, 351, 352, 332), (332, 352, 353, 333), (333, 353, 354, 334), (334, 354, 355, 335), (335, 355, 356, 336), (336, 356, 357, 337), (337, 357, 358, 338), (338, 358, 359, 339), (339, 359, 360, 340), (340, 360, 361, 341), (341, 361, 362, 342), (342, 362, 363, 343), (23, 24, 324, 304), (304, 324, 325, 305), (305, 325, 326, 306), (306, 326, 327, 307), (307, 327, 328, 308), (308, 328, 329, 309), (309, 329, 330, 310), (310, 330, 331, 311), (311, 331, 332, 312), (312, 332, 333, 313), (313, 333, 334, 314), (314, 334, 335, 315), (315, 335, 336, 316), (316, 336, 337, 317), (317, 337, 338, 318), (318, 338, 339, 319), (319, 339, 340, 320), (320, 340, 341, 321), (321, 341, 342, 322), (322, 342, 343, 323), (22, 23, 304, 284), (284, 304, 305, 285), (285, 305, 306, 286), (286, 306, 307, 287), (287, 307, 308, 288), (288, 308, 309, 289), (289, 309, 310, 290), (290, 310, 311, 291), (291, 311, 312, 292), (292, 312, 313, 293), (293, 313, 314, 294), (294, 314, 315, 295), (295, 315, 316, 296), (296, 316, 317, 297), (297, 317, 318, 298), (298, 318, 319, 299), (299, 319, 320, 300), (300, 320, 321, 301), (301, 321, 322, 302), (302, 322, 323, 303), (21, 22, 284, 264), (264, 284, 285, 265), (265, 285, 286, 266), (266, 286, 287, 267), (267, 287, 288, 268), (268, 288, 289, 269), (269, 289, 290, 270), (270, 290, 291, 271), (271, 291, 292, 272), (272, 292, 293, 273), (273, 293, 294, 274), (274, 294, 295, 275), (275, 295, 296, 276), (276, 296, 297, 277), (277, 297, 298, 278), (278, 298, 299, 279), (279, 299, 300, 280), (280, 300, 301, 281), (281, 301, 302, 282), (282, 302, 303, 283), (20, 21, 264, 244), (244, 264, 265, 245), (245, 265, 266, 246), (246, 266, 267, 247), (247, 267, 268, 248), (248, 268, 269, 249), (249, 269, 270, 250), (250, 270, 271, 251), (251, 271, 272, 252), (252, 272, 273, 253), (253, 273, 274, 254), (254, 274, 275, 255), (255, 275, 276, 256), (256, 276, 277, 257), (257, 277, 278, 258), (258, 278, 279, 259), (259, 279, 280, 260), (260, 280, 281, 261), (261, 281, 282, 262), (262, 282, 283, 263), (19, 20, 244, 224), (224, 244, 245, 225), (225, 245, 246, 226), (226, 246, 247, 227), (227, 247, 248, 228), (228, 248, 249, 229), (229, 249, 250, 230), (230, 250, 251, 231), (231, 251, 252, 232), (232, 252, 253, 233), (233, 253, 254, 234), (234, 254, 255, 235), (235, 255, 256, 236), (236, 256, 257, 237), (237, 257, 258, 238), (238, 258, 259, 239), (239, 259, 260, 240), (240, 260, 261, 241), (241, 261, 262, 242), (242, 262, 263, 243), (0, 19, 224, 123), (123, 224, 225, 122), (122, 225, 226, 121), (121, 226, 227, 120), (120, 227, 228, 119), (119, 228, 229, 118), (118, 229, 230, 117), (117, 230, 231, 116), (116, 231, 232, 115), (115, 232, 233, 114), (114, 233, 234, 113), (113, 234, 235, 112), (112, 235, 236, 111), (111, 236, 237, 110), (110, 237, 238, 109), (109, 238, 239, 108), (108, 239, 240, 107), (107, 240, 241, 106), (106, 241, 242, 105), (105, 242, 243, 104), (59, 442, 203, 11), (442, 441, 202, 203), (441, 440, 201, 202), (440, 439, 200, 201), (439, 438, 199, 200), (438, 437, 198, 199), (437, 436, 197, 198), (436, 435, 196, 197), (435, 434, 195, 196), (434, 433, 194, 195), (433, 432, 193, 194), (432, 431, 192, 193), (431, 430, 191, 192), (430, 429, 190, 191), (429, 428, 189, 190), (428, 427, 188, 189), (408, 407, 781, 782), (187, 188, 779, 778), (426, 425, 185, 186), (425, 424, 184, 185), (46, 9, 204, 384), (384, 204, 205, 385), (385, 205, 206, 386), (386, 206, 207, 387), (387, 207, 208, 388), (388, 208, 209, 389), (389, 209, 210, 390), (390, 210, 211, 391), (391, 211, 212, 392), (392, 212, 213, 393), (393, 213, 214, 394), (394, 214, 215, 395), (395, 215, 216, 396), (396, 216, 217, 397), (397, 217, 218, 398), (398, 218, 219, 399), (399, 219, 220, 400), (400, 220, 221, 401), (401, 221, 222, 402), (402, 222, 223, 403), (56, 482, 204, 9), (482, 481, 205, 204), (481, 480, 206, 205), (480, 479, 207, 206), (479, 478, 208, 207), (478, 477, 209, 208), (477, 476, 210, 209), (476, 475, 211, 210), (475, 474, 212, 211), (474, 473, 213, 212), (473, 472, 214, 213), (472, 471, 215, 214), (471, 470, 216, 215), (470, 469, 217, 216), (469, 468, 218, 217), (468, 467, 219, 218), (467, 466, 220, 219), (466, 465, 221, 220), (465, 464, 222, 221), (464, 463, 223, 222), (25, 4, 144, 344), (344, 144, 145, 345), (345, 145, 146, 346), (346, 146, 147, 347), (347, 147, 148, 348), (348, 148, 149, 349), (349, 149, 150, 350), (350, 150, 151, 351), (351, 151, 152, 352), (352, 152, 153, 353), (353, 153, 154, 354), (354, 154, 155, 355), (355, 155, 156, 356), (356, 156, 157, 357), (357, 157, 158, 358), (358, 158, 159, 359), (359, 159, 160, 360), (360, 160, 161, 361), (361, 161, 162, 362), (362, 162, 163, 363), (96, 1, 124, 603), (603, 124, 125, 604), (604, 125, 126, 605), (605, 126, 127, 606), (606, 127, 128, 607), (607, 128, 129, 608), (608, 129, 130, 609), (609, 130, 131, 610), (610, 131, 132, 611), (611, 132, 133, 612), (612, 133, 134, 613), (613, 134, 135, 614), (614, 135, 136, 615), (615, 136, 137, 616), (616, 137, 138, 617), (617, 138, 139, 618), (618, 139, 140, 619), (619, 140, 141, 620), (620, 141, 142, 621), (621, 142, 143, 622), (637, 638, 635, 636), (638, 639, 634, 635), (639, 640, 633, 634), (640, 641, 632, 633), (641, 642, 631, 632), (642, 643, 630, 631), (628, 629, 758, 739), (739, 758, 759, 740), (740, 759, 760, 741), (741, 760, 761, 742), (742, 761, 762, 743), (743, 762, 763, 744), (744, 763, 764, 745), (745, 764, 765, 746), (746, 765, 766, 747), (747, 766, 767, 748), (748, 767, 768, 749), (749, 768, 769, 750), (750, 769, 770, 751), (751, 770, 771, 752), (752, 771, 772, 753), (753, 772, 773, 754), (754, 773, 774, 755), (755, 774, 775, 756), (756, 775, 776, 757), (757, 776, 643, 642), (627, 628, 739, 720), (720, 739, 740, 721), (721, 740, 741, 722), (722, 741, 742, 723), (723, 742, 743, 724), (724, 743, 744, 725), (725, 744, 745, 726), (726, 745, 746, 727), (727, 746, 747, 728), (728, 747, 748, 729), (729, 748, 749, 730), (730, 749, 750, 731), (731, 750, 751, 732), (732, 751, 752, 733), (733, 752, 753, 734), (734, 753, 754, 735), (735, 754, 755, 736), (736, 755, 756, 737), (737, 756, 757, 738), (738, 757, 642, 641), (626, 627, 720, 701), (701, 720, 721, 702), (702, 721, 722, 703), (703, 722, 723, 704), (704, 723, 724, 705), (705, 724, 725, 706), (706, 725, 726, 707), (707, 726, 727, 708), (708, 727, 728, 709), (709, 728, 729, 710), (710, 729, 730, 711), (711, 730, 731, 712), (712, 731, 732, 713), (713, 732, 733, 714), (714, 733, 734, 715), (715, 734, 735, 716), (716, 735, 736, 717), (717, 736, 737, 718), (718, 737, 738, 719), (719, 738, 641, 640), (625, 626, 701, 682), (682, 701, 702, 683), (683, 702, 703, 684), (684, 703, 704, 685), (685, 704, 705, 686), (686, 705, 706, 687), (687, 706, 707, 688), (688, 707, 708, 689), (689, 708, 709, 690), (690, 709, 710, 691), (691, 710, 711, 692), (692, 711, 712, 693), (693, 712, 713, 694), (694, 713, 714, 695), (695, 714, 715, 696), (696, 715, 716, 697), (697, 716, 717, 698), (698, 717, 718, 699), (699, 718, 719, 700), (700, 719, 640, 639), (624, 625, 682, 663), (663, 682, 683, 664), (664, 683, 684, 665), (665, 684, 685, 666), (666, 685, 686, 667), (667, 686, 687, 668), (668, 687, 688, 669), (669, 688, 689, 670), (670, 689, 690, 671), (671, 690, 691, 672), (672, 691, 692, 673), (673, 692, 693, 674), (674, 693, 694, 675), (675, 694, 695, 676), (676, 695, 696, 677), (677, 696, 697, 678), (678, 697, 698, 679), (679, 698, 699, 680), (680, 699, 700, 681), (681, 700, 639, 638), (623, 624, 663, 644), (644, 663, 664, 645), (645, 664, 665, 646), (646, 665, 666, 647), (647, 666, 667, 648), (648, 667, 668, 649), (649, 668, 669, 650), (650, 669, 670, 651), (651, 670, 671, 652), (652, 671, 672, 653), (653, 672, 673, 654), (654, 673, 674, 655), (655, 674, 675, 656), (656, 675, 676, 657), (657, 676, 677, 658), (658, 677, 678, 659), (659, 678, 679, 660), (660, 679, 680, 661), (661, 680, 681, 662), (662, 681, 638, 637), (782, 781, 784, 785), (781, 780, 783, 784), (785, 784, 778, 779), (784, 783, 777, 778), (186, 187, 778, 777), (407, 406, 780, 781), (406, 426, 783, 780), (427, 408, 782, 785)])
_uv = me_plane_002.uv_layers.new(name='UVMap')
_uv.uv.foreach_set('vector', [116.8, 92.04, 127.3, 92.04, 127.3, 101.6, 116.8, 101.6, -51.59, 92.04, -41.07, 92.04, -41.07, 101.6, -51.59, 101.6, 92.04, 0.7964, 101.6, 0.7964, 101.6, -5.991, 92.04, -5.991, 32.58, 92.04, 43.11, 92.04, 43.11, 101.6, 32.58, 101.6, -30.55, 0.7964, -41.07, 0.7964, -41.07, -5.991, -30.55, -5.991, 32.58, 0.7964, 43.11, 0.7964, 43.11, -5.991, 32.58, -5.991, -89.7, 0.7964, -99.26, 0.7964, -99.26, -5.991, -89.7, -5.991, -125.2, 92.04, -114.7, 92.04, -114.7, 101.6, -125.2, 101.6, -114.7, 92.04, -104.2, 92.04, -104.2, 101.6, -114.7, 101.6, -104.2, 92.04, -93.68, 92.04, -93.68, 101.6, -104.2, 101.6, -93.68, 92.04, -83.16, 92.04, -83.16, 101.6, -93.68, 101.6, -83.16, 92.04, -72.63, 92.04, -72.63, 101.6, -83.16, 101.6, -72.63, 92.04, -62.11, 92.04, -62.11, 101.6, -72.63, 101.6, -62.11, 92.04, -51.59, 92.04, -51.59, 101.6, -62.11, 101.6, -41.07, 0.7964, -30.55, 0.7964, -30.55, -5.991, -41.07, -5.991, -30.55, 0.7964, -20.03, 0.7964, -20.03, -5.991, -30.55, -5.991, -20.03, 0.7964, -9.503, 0.7964, -9.503, -5.991, -20.03, -5.991, -9.503, 0.7964, 1.018, 0.7964, 1.018, -5.991, -9.503, -5.991, 1.018, 0.7964, 11.54, 0.7964, 11.54, -5.991, 1.018, -5.991, 11.54, 0.7964, 22.06, 0.7964, 22.06, -5.991, 11.54, -5.991, 22.06, 0.7964, 32.58, 0.7964, 32.58, -5.991, 22.06, -5.991, 43.11, 0.7964, 32.58, 0.7964, 32.58, -5.991, 43.11, -5.991, 32.58, 0.7964, 22.06, 0.7964, 22.06, -5.991, 32.58, -5.991, 22.06, 0.7964, 11.54, 0.7964, 11.54, -5.991, 22.06, -5.991, 11.54, 0.7964, 1.018, 0.7964, 1.018, -5.991, 11.54, -5.991, 1.018, 0.7964, -9.503, 0.7964, -9.503, -5.991, 1.018, -5.991, -9.503, 0.7964, -20.03, 0.7964, -20.03, -5.991, -9.503, -5.991, -20.03, 0.7964, -30.55, 0.7964, -30.55, -5.991, -20.03, -5.991, -41.07, 92.04, -30.55, 92.04, -30.55, 101.6, -41.07, 101.6, -20.03, 14.37, -30.55, 14.37, -30.55, 7.584, -20.03, 7.584, -20.03, 7.584, -30.55, 7.584, -30.55, 0.7964, -20.03, 0.7964, -9.503, 14.37, -20.03, 14.37, -20.03, 7.584, -9.503, 7.584, -9.503, 7.584, -20.03, 7.584, -20.03, 0.7964, -9.503, 0.7964, 1.018, 14.37, -9.503, 14.37, -9.503, 7.584, 1.018, 7.584, 1.018, 7.584, -9.503, 7.584, -9.503, 0.7964, 1.018, 0.7964, 11.54, 14.37, 1.018, 14.37, 1.018, 7.584, 11.54, 7.584, 11.54, 7.584, 1.018, 7.584, 1.018, 0.7964, 11.54, 0.7964, 22.06, 14.37, 11.54, 14.37, 11.54, 7.584, 22.06, 7.584, 22.06, 7.584, 11.54, 7.584, 11.54, 0.7964, 22.06, 0.7964, 32.58, 14.37, 22.06, 14.37, 22.06, 7.584, 32.58, 7.584, 32.58, 7.584, 22.06, 7.584, 22.06, 0.7964, 32.58, 0.7964, 43.11, 14.37, 32.58, 14.37, 32.58, 7.584, 43.11, 7.584, 43.11, 7.584, 32.58, 7.584, 32.58, 0.7964, 43.11, 0.7964, 22.06, 14.37, 32.58, 14.37, 32.58, 7.584, 22.06, 7.584, 22.06, 7.584, 32.58, 7.584, 32.58, 0.7964, 22.06, 0.7964, 11.54, 14.37, 22.06, 14.37, 22.06, 7.584, 11.54, 7.584, 11.54, 7.584, 22.06, 7.584, 22.06, 0.7964, 11.54, 0.7964, 1.018, 14.37, 11.54, 14.37, 11.54, 7.584, 1.018, 7.584, 1.018, 7.584, 11.54, 7.584, 11.54, 0.7964, 1.018, 0.7964, -9.503, 14.37, 1.018, 14.37, 1.018, 7.584, -9.503, 7.584, -9.503, 7.584, 1.018, 7.584, 1.018, 0.7964, -9.503, 0.7964, -20.03, 14.37, -9.503, 14.37, -9.503, 7.584, -20.03, 7.584, -20.03, 7.584, -9.503, 7.584, -9.503, 0.7964, -20.03, 0.7964, -30.55, 14.37, -20.03, 14.37, -20.03, 7.584, -30.55, 7.584, -30.55, 7.584, -20.03, 7.584, -20.03, 0.7964, -30.55, 0.7964, -41.07, 14.37, -30.55, 14.37, -30.55, 7.584, -41.07, 7.584, -41.07, 7.584, -30.55, 7.584, -30.55, 0.7964, -41.07, 0.7964, -89.7, 14.37, -99.26, 14.37, -99.26, 7.584, -89.7, 7.584, -89.7, 7.584, -99.26, 7.584, -99.26, 0.7964, -89.7, 0.7964, 32.58, 14.37, 43.11, 14.37, 43.11, 7.584, 32.58, 7.584, 32.58, 7.584, 43.11, 7.584, 43.11, 0.7964, 32.58, 0.7964, -30.55, 14.37, -41.07, 14.37, -41.07, 7.584, -30.55, 7.584, -30.55, 7.584, -41.07, 7.584, -41.07, 0.7964, -30.55, 0.7964, 92.04, 14.37, 101.6, 14.37, 101.6, 7.584, 92.04, 7.584, 92.04, 7.584, 101.6, 7.584, 101.6, 0.7964, 92.04, 0.7964, 43.11, 92.04, 53.63, 92.04, 53.63, 101.6, 43.11, 101.6, 53.63, 92.04, 64.15, 92.04, 64.15, 101.6, 53.63, 101.6, 64.15, 92.04, 74.67, 92.04, 74.67, 101.6, 64.15, 101.6, 74.67, 92.04, 85.19, 92.04, 85.19, 101.6, 74.67, 101.6, 85.19, 92.04, 95.71, 92.04, 95.71, 101.6, 85.19, 101.6, 95.71, 92.04, 106.2, 92.04, 106.2, 101.6, 95.71, 101.6, 106.2, 92.04, 116.8, 92.04, 116.8, 101.6, 106.2, 101.6, 106.2, -99.26, 116.8, -99.26, 116.8, -89.7, 106.2, -89.7, 106.2, -89.7, 116.8, -89.7, 116.8, -80.13, 106.2, -80.13, 106.2, -80.13, 116.8, -80.13, 116.8, -70.57, 106.2, -70.57, 106.2, -70.57, 116.8, -70.57, 116.8, -61.0, 106.2, -61.0, 106.2, -61.0, 116.8, -61.0, 116.8, -51.44, 106.2, -51.44, 106.2, -51.44, 116.8, -51.44, 116.8, -41.87, 106.2, -41.87, 106.2, -41.87, 116.8, -41.87, 116.8, -32.31, 106.2, -32.31, 106.2, -32.31, 116.8, -32.31, 116.8, -22.74, 106.2, -22.74, 106.2, -22.74, 116.8, -22.74, 116.8, -13.18, 106.2, -13.18, 106.2, -13.18, 116.8, -13.18, 116.8, -3.611, 106.2, -3.611, 106.2, -3.611, 116.8, -3.611, 116.8, 5.955, 106.2, 5.955, 106.2, 5.955, 116.8, 5.955, 116.8, 15.52, 106.2, 15.52, 106.2, 15.52, 116.8, 15.52, 116.8, 25.09, 106.2, 25.09, 106.2, 25.09, 116.8, 25.09, 116.8, 34.65, 106.2, 34.65, 106.2, 34.65, 116.8, 34.65, 116.8, 44.22, 106.2, 44.22, 106.2, 44.22, 116.8, 44.22, 116.8, 53.78, 106.2, 53.78, 106.2, 53.78, 116.8, 53.78, 116.8, 63.35, 106.2, 63.35, 106.2, 63.35, 116.8, 63.35, 116.8, 72.91, 106.2, 72.91, 106.2, 72.91, 116.8, 72.91, 116.8, 82.48, 106.2, 82.48, 106.2, 82.48, 116.8, 82.48, 116.8, 92.04, 106.2, 92.04, 95.71, -99.26, 106.2, -99.26, 106.2, -89.7, 95.71, -89.7, 95.71, -89.7, 106.2, -89.7, 106.2, -80.13, 95.71, -80.13, 95.71, -80.13, 106.2, -80.13, 106.2, -70.57, 95.71, -70.57, 95.71, -70.57, 106.2, -70.57, 106.2, -61.0, 95.71, -61.0, 95.71, -61.0, 106.2, -61.0, 106.2, -51.44, 95.71, -51.44, 95.71, -51.44, 106.2, -51.44, 106.2, -41.87, 95.71, -41.87, 95.71, -41.87, 106.2, -41.87, 106.2, -32.31, 95.71, -32.31, 95.71, -32.31, 106.2, -32.31, 106.2, -22.74, 95.71, -22.74, 95.71, -22.74, 106.2, -22.74, 106.2, -13.18, 95.71, -13.18, 95.71, -13.18, 106.2, -13.18, 106.2, -3.611, 95.71, -3.611, 95.71, -3.611, 106.2, -3.611, 106.2, 5.955, 95.71, 5.955, 95.71, 5.955, 106.2, 5.955, 106.2, 15.52, 95.71, 15.52, 95.71, 15.52, 106.2, 15.52, 106.2, 25.09, 95.71, 25.09, 95.71, 25.09, 106.2, 25.09, 106.2, 34.65, 95.71, 34.65, 95.71, 34.65, 106.2, 34.65, 106.2, 44.22, 95.71, 44.22, 95.71, 44.22, 106.2, 44.22, 106.2, 53.78, 95.71, 53.78, 95.71, 53.78, 106.2, 53.78, 106.2, 63.35, 95.71, 63.35, 95.71, 63.35, 106.2, 63.35, 106.2, 72.91, 95.71, 72.91, 95.71, 72.91, 106.2, 72.91, 106.2, 82.48, 95.71, 82.48, 95.71, 82.48, 106.2, 82.48, 106.2, 92.04, 95.71, 92.04, 85.19, -99.26, 95.71, -99.26, 95.71, -89.7, 85.19, -89.7, 85.19, -89.7, 95.71, -89.7, 95.71, -80.13, 85.19, -80.13, 85.19, -80.13, 95.71, -80.13, 95.71, -70.57, 85.19, -70.57, 85.19, -70.57, 95.71, -70.57, 95.71, -61.0, 85.19, -61.0, 85.19, -61.0, 95.71, -61.0, 95.71, -51.44, 85.19, -51.44, 85.19, -51.44, 95.71, -51.44, 95.71, -41.87, 85.19, -41.87, 85.19, -41.87, 95.71, -41.87, 95.71, -32.31, 85.19, -32.31, 85.19, -32.31, 95.71, -32.31, 95.71, -22.74, 85.19, -22.74, 85.19, -22.74, 95.71, -22.74, 95.71, -13.18, 85.19, -13.18, 85.19, -13.18, 95.71, -13.18, 95.71, -3.611, 85.19, -3.611, 85.19, -3.611, 95.71, -3.611, 95.71, 5.955, 85.19, 5.955, 85.19, 5.955, 95.71, 5.955, 95.71, 15.52, 85.19, 15.52, 85.19, 15.52, 95.71, 15.52, 95.71, 25.09, 85.19, 25.09, 85.19, 25.09, 95.71, 25.09, 95.71, 34.65, 85.19, 34.65, 85.19, 34.65, 95.71, 34.65, 95.71, 44.22, 85.19, 44.22, 85.19, 44.22, 95.71, 44.22, 95.71, 53.78, 85.19, 53.78, 85.19, 53.78, 95.71, 53.78, 95.71, 63.35, 85.19, 63.35, 85.19, 63.35, 95.71, 63.35, 95.71, 72.91, 85.19, 72.91, 85.19, 72.91, 95.71, 72.91, 95.71, 82.48, 85.19, 82.48, 85.19, 82.48, 95.71, 82.48, 95.71, 92.04, 85.19, 92.04, 74.67, -99.26, 85.19, -99.26, 85.19, -89.7, 74.67, -89.7, 74.67, -89.7, 85.19, -89.7, 85.19, -80.13, 74.67, -80.13, 74.67, -80.13, 85.19, -80.13, 85.19, -70.57, 74.67, -70.57, 74.67, -70.57, 85.19, -70.57, 85.19, -61.0, 74.67, -61.0, 74.67, -61.0, 85.19, -61.0, 85.19, -51.44, 74.67, -51.44, 74.67, -51.44, 85.19, -51.44, 85.19, -41.87, 74.67, -41.87, 74.67, -41.87, 85.19, -41.87, 85.19, -32.31, 74.67, -32.31, 74.67, -32.31, 85.19, -32.31, 85.19, -22.74, 74.67, -22.74, 74.67, -22.74, 85.19, -22.74, 85.19, -13.18, 74.67, -13.18, 74.67, -13.18, 85.19, -13.18, 85.19, -3.611, 74.67, -3.611, 74.67, -3.611, 85.19, -3.611, 85.19, 5.955, 74.67, 5.955, 74.67, 5.955, 85.19, 5.955, 85.19, 15.52, 74.67, 15.52, 74.67, 15.52, 85.19, 15.52, 85.19, 25.09, 74.67, 25.09, 74.67, 25.09, 85.19, 25.09, 85.19, 34.65, 74.67, 34.65, 74.67, 34.65, 85.19, 34.65, 85.19, 44.22, 74.67, 44.22, 74.67, 44.22, 85.19, 44.22, 85.19, 53.78, 74.67, 53.78, 74.67, 53.78, 85.19, 53.78, 85.19, 63.35, 74.67, 63.35, 74.67, 63.35, 85.19, 63.35, 85.19, 72.91, 74.67, 72.91, 74.67, 72.91, 85.19, 72.91, 85.19, 82.48, 74.67, 82.48, 74.67, 82.48, 85.19, 82.48, 85.19, 92.04, 74.67, 92.04, 64.15, -99.26, 74.67, -99.26, 74.67, -89.7, 64.15, -89.7, 64.15, -89.7, 74.67, -89.7, 74.67, -80.13, 64.15, -80.13, 64.15, -80.13, 74.67, -80.13, 74.67, -70.57, 64.15, -70.57, 64.15, -70.57, 74.67, -70.57, 74.67, -61.0, 64.15, -61.0, 64.15, -61.0, 74.67, -61.0, 74.67, -51.44, 64.15, -51.44, 64.15, -51.44, 74.67, -51.44, 74.67, -41.87, 64.15, -41.87, 64.15, -41.87, 74.67, -41.87, 74.67, -32.31, 64.15, -32.31, 64.15, -32.31, 74.67, -32.31, 74.67, -22.74, 64.15, -22.74, 64.15, -22.74, 74.67, -22.74, 74.67, -13.18, 64.15, -13.18, 64.15, -13.18, 74.67, -13.18, 74.67, -3.611, 64.15, -3.611, 64.15, -3.611, 74.67, -3.611, 74.67, 5.955, 64.15, 5.955, 64.15, 5.955, 74.67, 5.955, 74.67, 15.52, 64.15, 15.52, 64.15, 15.52, 74.67, 15.52, 74.67, 25.09, 64.15, 25.09, 64.15, 25.09, 74.67, 25.09, 74.67, 34.65, 64.15, 34.65, 64.15, 34.65, 74.67, 34.65, 74.67, 44.22, 64.15, 44.22, 64.15, 44.22, 74.67, 44.22, 74.67, 53.78, 64.15, 53.78, 64.15, 53.78, 74.67, 53.78, 74.67, 63.35, 64.15, 63.35, 64.15, 63.35, 74.67, 63.35, 74.67, 72.91, 64.15, 72.91, 64.15, 72.91, 74.67, 72.91, 74.67, 82.48, 64.15, 82.48, 64.15, 82.48, 74.67, 82.48, 74.67, 92.04, 64.15, 92.04, 53.63, -99.26, 64.15, -99.26, 64.15, -89.7, 53.63, -89.7, 53.63, -89.7, 64.15, -89.7, 64.15, -80.13, 53.63, -80.13, 53.63, -80.13, 64.15, -80.13, 64.15, -70.57, 53.63, -70.57, 53.63, -70.57, 64.15, -70.57, 64.15, -61.0, 53.63, -61.0, 53.63, -61.0, 64.15, -61.0, 64.15, -51.44, 53.63, -51.44, 53.63, -51.44, 64.15, -51.44, 64.15, -41.87, 53.63, -41.87, 53.63, -41.87, 64.15, -41.87, 64.15, -32.31, 53.63, -32.31, 53.63, -32.31, 64.15, -32.31, 64.15, -22.74, 53.63, -22.74, 53.63, -22.74, 64.15, -22.74, 64.15, -13.18, 53.63, -13.18, 53.63, -13.18, 64.15, -13.18, 64.15, -3.611, 53.63, -3.611, 53.63, -3.611, 64.15, -3.611, 64.15, 5.955, 53.63, 5.955, 53.63, 5.955, 64.15, 5.955, 64.15, 15.52, 53.63, 15.52, 53.63, 15.52, 64.15, 15.52, 64.15, 25.09, 53.63, 25.09, 53.63, 25.09, 64.15, 25.09, 64.15, 34.65, 53.63, 34.65, 53.63, 34.65, 64.15, 34.65, 64.15, 44.22, 53.63, 44.22, 53.63, 44.22, 64.15, 44.22, 64.15, 53.78, 53.63, 53.78, 53.63, 53.78, 64.15, 53.78, 64.15, 63.35, 53.63, 63.35, 53.63, 63.35, 64.15, 63.35, 64.15, 72.91, 53.63, 72.91, 53.63, 72.91, 64.15, 72.91, 64.15, 82.48, 53.63, 82.48, 53.63, 82.48, 64.15, 82.48, 64.15, 92.04, 53.63, 92.04, 43.11, -99.26, 53.63, -99.26, 53.63, -89.7, 43.11, -89.7, 43.11, -89.7, 53.63, -89.7, 53.63, -80.13, 43.11, -80.13, 43.11, -80.13, 53.63, -80.13, 53.63, -70.57, 43.11, -70.57, 43.11, -70.57, 53.63, -70.57, 53.63, -61.0, 43.11, -61.0, 43.11, -61.0, 53.63, -61.0, 53.63, -51.44, 43.11, -51.44, 43.11, -51.44, 53.63, -51.44, 53.63, -41.87, 43.11, -41.87, 43.11, -41.87, 53.63, -41.87, 53.63, -32.31, 43.11, -32.31, 43.11, -32.31, 53.63, -32.31, 53.63, -22.74, 43.11, -22.74, 43.11, -22.74, 53.63, -22.74, 53.63, -13.18, 43.11, -13.18, 43.11, -13.18, 53.63, -13.18, 53.63, -3.611, 43.11, -3.611, 43.11, -3.611, 53.63, -3.611, 53.63, 5.955, 43.11, 5.955, 43.11, 5.955, 53.63, 5.955, 53.63, 15.52, 43.11, 15.52, 43.11, 15.52, 53.63, 15.52, 53.63, 25.09, 43.11, 25.09, 43.11, 25.09, 53.63, 25.09, 53.63, 34.65, 43.11, 34.65, 43.11, 34.65, 53.63, 34.65, 53.63, 44.22, 43.11, 44.22, 43.11, 44.22, 53.63, 44.22, 53.63, 53.78, 43.11, 53.78, 43.11, 53.78, 53.63, 53.78, 53.63, 63.35, 43.11, 63.35, 43.11, 63.35, 53.63, 63.35, 53.63, 72.91, 43.11, 72.91, 43.11, 72.91, 53.63, 72.91, 53.63, 82.48, 43.11, 82.48, 43.11, 82.48, 53.63, 82.48, 53.63, 92.04, 43.11, 92.04, -99.26, 7.584, -89.7, 7.584, -89.7, 0.7964, -99.26, 0.7964, -89.7, 7.584, -80.13, 7.584, -80.13, 0.7964, -89.7, 0.7964, -80.13, 7.584, -70.57, 7.584, -70.57, 0.7964, -80.13, 0.7964, -70.57, 7.584, -61.0, 7.584, -61.0, 0.7964, -70.57, 0.7964, -61.0, 7.584, -51.44, 7.584, -51.44, 0.7964, -61.0, 0.7964, -51.44, 7.584, -41.87, 7.584, -41.87, 0.7964, -51.44, 0.7964, -41.87, 7.584, -32.31, 7.584, -32.31, 0.7964, -41.87, 0.7964, -32.31, 7.584, -22.74, 7.584, -22.74, 0.7964, -32.31, 0.7964, -22.74, 7.584, -13.18, 7.584, -13.18, 0.7964, -22.74, 0.7964, -13.18, 7.584, -3.611, 7.584, -3.611, 0.7964, -13.18, 0.7964, -3.611, 7.584, 5.955, 7.584, 5.955, 0.7964, -3.611, 0.7964, 5.955, 7.584, 15.52, 7.584, 15.52, 0.7964, 5.955, 0.7964, 15.52, 7.584, 25.09, 7.584, 25.09, 0.7964, 15.52, 0.7964, 25.09, 7.584, 34.65, 7.584, 34.65, 0.7964, 25.09, 0.7964, 34.65, 7.584, 44.22, 7.584, 44.22, 0.7964, 34.65, 0.7964, 44.22, 7.584, 53.78, 7.584, 53.78, 0.7964, 44.22, 0.7964, 53.78, 7.584, 63.35, 7.584, 63.35, 0.7964, 53.78, 0.7964, 63.35, 7.584, 72.91, 7.584, 72.91, 0.7964, 63.35, 0.7964, 72.91, 7.584, 82.48, 7.584, 82.48, 0.7964, 72.91, 0.7964, 82.48, 7.584, 92.04, 7.584, 92.04, 0.7964, 82.48, 0.7964, -99.26, 14.37, -89.7, 14.37, -89.7, 7.584, -99.26, 7.584, -89.7, 14.37, -80.13, 14.37, -80.13, 7.584, -89.7, 7.584, -80.13, 14.37, -70.57, 14.37, -70.57, 7.584, -80.13, 7.584, -70.57, 14.37, -61.0, 14.37, -61.0, 7.584, -70.57, 7.584, -61.0, 14.37, -51.44, 14.37, -51.44, 7.584, -61.0, 7.584, -51.44, 14.37, -41.87, 14.37, -41.87, 7.584, -51.44, 7.584, -41.87, 14.37, -32.31, 14.37, -32.31, 7.584, -41.87, 7.584, -32.31, 14.37, -22.74, 14.37, -22.74, 7.584, -32.31, 7.584, -22.74, 14.37, -13.18, 14.37, -13.18, 7.584, -22.74, 7.584, -13.18, 14.37, -3.611, 14.37, -3.611, 7.584, -13.18, 7.584, -3.611, 14.37, 5.955, 14.37, 5.955, 7.584, -3.611, 7.584, 5.955, 14.37, 15.52, 14.37, 15.52, 7.584, 5.955, 7.584, 15.52, 14.37, 25.09, 14.37, 25.09, 7.584, 15.52, 7.584, 25.09, 14.37, 34.65, 14.37, 34.65, 7.584, 25.09, 7.584, 34.65, 14.37, 44.22, 14.37, 44.22, 7.584, 34.65, 7.584, 44.22, 14.37, 53.78, 14.37, 53.78, 7.584, 44.22, 7.584, 53.78, 14.37, 63.35, 14.37, 63.35, 7.584, 53.78, 7.584, 63.35, 14.37, 72.91, 14.37, 72.91, 7.584, 63.35, 7.584, 72.91, 14.37, 82.48, 14.37, 82.48, 7.584, 72.91, 7.584, 82.48, 14.37, 92.04, 14.37, 92.04, 7.584, 82.48, 7.584, 101.6, 7.584, 92.04, 7.584, 92.04, 0.7964, 101.6, 0.7964, 92.04, 7.584, 82.48, 7.584, 82.48, 0.7964, 92.04, 0.7964, 82.48, 7.584, 72.91, 7.584, 72.91, 0.7964, 82.48, 0.7964, 72.91, 7.584, 63.35, 7.584, 63.35, 0.7964, 72.91, 0.7964, 63.35, 7.584, 53.78, 7.584, 53.78, 0.7964, 63.35, 0.7964, 53.78, 7.584, 44.22, 7.584, 44.22, 0.7964, 53.78, 0.7964, 44.22, 7.584, 34.65, 7.584, 34.65, 0.7964, 44.22, 0.7964, 34.65, 7.584, 25.09, 7.584, 25.09, 0.7964, 34.65, 0.7964, 25.09, 7.584, 15.52, 7.584, 15.52, 0.7964, 25.09, 0.7964, 15.52, 7.584, 5.955, 7.584, 5.955, 0.7964, 15.52, 0.7964, 5.955, 7.584, -3.611, 7.584, -3.611, 0.7964, 5.955, 0.7964, -3.611, 7.584, -13.18, 7.584, -13.18, 0.7964, -3.611, 0.7964, -13.18, 7.584, -22.74, 7.584, -22.74, 0.7964, -13.18, 0.7964, -22.74, 7.584, -32.31, 7.584, -32.31, 0.7964, -22.74, 0.7964, -32.31, 7.584, -41.87, 7.584, -41.87, 0.7964, -32.31, 0.7964, -41.87, 7.584, -51.44, 7.584, -51.44, 0.7964, -41.87, 0.7964, -41.07, -5.991, -41.07, 0.7964, -46.92, 0.7964, -46.92, -5.991, -41.07, 0.7964, -41.07, -5.991, -46.92, -5.991, -46.92, 0.7964, -70.57, 7.584, -80.13, 7.584, -80.13, 0.7964, -70.57, 0.7964, -80.13, 7.584, -89.7, 7.584, -89.7, 0.7964, -80.13, 0.7964, 101.6, 14.37, 92.04, 14.37, 92.04, 7.584, 101.6, 7.584, 92.04, 14.37, 82.48, 14.37, 82.48, 7.584, 92.04, 7.584, 82.48, 14.37, 72.91, 14.37, 72.91, 7.584, 82.48, 7.584, 72.91, 14.37, 63.35, 14.37, 63.35, 7.584, 72.91, 7.584, 63.35, 14.37, 53.78, 14.37, 53.78, 7.584, 63.35, 7.584, 53.78, 14.37, 44.22, 14.37, 44.22, 7.584, 53.78, 7.584, 44.22, 14.37, 34.65, 14.37, 34.65, 7.584, 44.22, 7.584, 34.65, 14.37, 25.09, 14.37, 25.09, 7.584, 34.65, 7.584, 25.09, 14.37, 15.52, 14.37, 15.52, 7.584, 25.09, 7.584, 15.52, 14.37, 5.955, 14.37, 5.955, 7.584, 15.52, 7.584, 5.955, 14.37, -3.611, 14.37, -3.611, 7.584, 5.955, 7.584, -3.611, 14.37, -13.18, 14.37, -13.18, 7.584, -3.611, 7.584, -13.18, 14.37, -22.74, 14.37, -22.74, 7.584, -13.18, 7.584, -22.74, 14.37, -32.31, 14.37, -32.31, 7.584, -22.74, 7.584, -32.31, 14.37, -41.87, 14.37, -41.87, 7.584, -32.31, 7.584, -41.87, 14.37, -51.44, 14.37, -51.44, 7.584, -41.87, 7.584, -51.44, 14.37, -61.0, 14.37, -61.0, 7.584, -51.44, 7.584, -61.0, 14.37, -70.57, 14.37, -70.57, 7.584, -61.0, 7.584, -70.57, 14.37, -80.13, 14.37, -80.13, 7.584, -70.57, 7.584, -80.13, 14.37, -89.7, 14.37, -89.7, 7.584, -80.13, 7.584, -70.57, -5.991, -61.0, -5.991, -61.0, -31.25, -70.57, -31.25, -20.03, -5.991, -30.55, -5.991, -30.55, -31.25, -20.03, -31.25, 82.48, -5.991, 72.91, -5.991, 72.91, -31.25, 82.48, -31.25, -80.13, -5.991, -70.57, -5.991, -70.57, -31.25, -80.13, -31.25, -9.503, -5.991, -20.03, -5.991, -20.03, -31.25, -9.503, -31.25, 72.91, -5.991, 63.35, -5.991, 63.35, -31.25, 72.91, -31.25, -89.7, -5.991, -80.13, -5.991, -80.13, -31.25, -89.7, -31.25, 1.018, -5.991, -9.503, -5.991, -9.503, -31.25, 1.018, -31.25, 63.35, -5.991, 53.78, -5.991, 53.78, -31.25, 63.35, -31.25, -99.26, -5.991, -89.7, -5.991, -89.7, -31.25, -99.26, -31.25, 53.78, -5.991, 44.22, -5.991, 44.22, -31.25, 53.78, -31.25, 11.54, -5.991, 1.018, -5.991, 1.018, -31.25, 11.54, -31.25, 44.22, -5.991, 34.65, -5.991, 34.65, -31.25, 44.22, -31.25, 22.06, -5.991, 11.54, -5.991, 11.54, -31.25, 22.06, -31.25, 34.65, -5.991, 25.09, -5.991, 25.09, -31.25, 34.65, -31.25, 32.58, -5.991, 22.06, -5.991, 22.06, -31.25, 32.58, -31.25, 92.04, -5.991, 101.6, -5.991, 101.6, -31.25, 92.04, -31.25, 25.09, -5.991, 15.52, -5.991, 15.52, -31.25, 25.09, -31.25, 15.52, -5.991, 5.955, -5.991, 5.955, -31.25, 15.52, -31.25, 22.06, -5.991, 32.58, -5.991, 32.58, -31.25, 22.06, -31.25, 11.54, -5.991, 22.06, -5.991, 22.06, -31.25, 11.54, -31.25, 5.955, -5.991, -3.611, -5.991, -3.611, -31.25, 5.955, -31.25, 1.018, -5.991, 11.54, -5.991, 11.54, -31.25, 1.018, -31.25, -3.611, -5.991, -13.18, -5.991, -13.18, -31.25, -3.611, -31.25, -9.503, -5.991, 1.018, -5.991, 1.018, -31.25, -9.503, -31.25, -13.18, -5.991, -22.74, -5.991, -22.74, -31.25, -13.18, -31.25, 82.48, -5.991, 92.04, -5.991, 92.04, -31.25, 82.48, -31.25, -20.03, -5.991, -9.503, -5.991, -9.503, -31.25, -20.03, -31.25, -22.74, -5.991, -32.31, -5.991, -32.31, -31.25, -22.74, -31.25, 72.91, -5.991, 82.48, -5.991, 82.48, -31.25, 72.91, -31.25, 101.6, -5.991, 92.04, -5.991, 92.04, -31.25, 101.6, -31.25, -30.55, -5.991, -20.03, -5.991, -20.03, -31.25, -30.55, -31.25, -32.31, -5.991, -41.87, -5.991, -41.87, -31.25, -32.31, -31.25, 63.35, -5.991, 72.91, -5.991, 72.91, -31.25, 63.35, -31.25, 53.78, -5.991, 63.35, -5.991, 63.35, -31.25, 53.78, -31.25, -41.87, -5.991, -51.44, -5.991, -51.44, -31.25, -41.87, -31.25, 44.22, -5.991, 53.78, -5.991, 53.78, -31.25, 44.22, -31.25, -51.44, -5.991, -61.0, -5.991, -61.0, -31.25, -51.44, -31.25, 34.65, -5.991, 44.22, -5.991, 44.22, -31.25, 34.65, -31.25, -61.0, -5.991, -70.57, -5.991, -70.57, -31.25, -61.0, -31.25, 25.09, -5.991, 34.65, -5.991, 34.65, -31.25, 25.09, -31.25, -70.57, -5.991, -80.13, -5.991, -80.13, -31.25, -70.57, -31.25, 15.52, -5.991, 25.09, -5.991, 25.09, -31.25, 15.52, -31.25, -80.13, -5.991, -89.7, -5.991, -89.7, -31.25, -80.13, -31.25, -89.7, -5.991, -99.26, -5.991, -99.26, -31.25, -89.7, -31.25, 5.955, -5.991, 15.52, -5.991, 15.52, -31.25, 5.955, -31.25, -3.611, -5.991, 5.955, -5.991, 5.955, -31.25, -3.611, -31.25, -13.18, -5.991, -3.611, -5.991, -3.611, -31.25, -13.18, -31.25, -22.74, -5.991, -13.18, -5.991, -13.18, -31.25, -22.74, -31.25, -32.31, -5.991, -22.74, -5.991, -22.74, -31.25, -32.31, -31.25, -41.87, -5.991, -32.31, -5.991, -32.31, -31.25, -41.87, -31.25, -51.44, -5.991, -41.87, -5.991, -41.87, -31.25, -51.44, -31.25, -61.0, -5.991, -51.44, -5.991, -51.44, -31.25, -61.0, -31.25, 92.04, -5.991, 82.48, -5.991, 82.48, -31.25, 92.04, -31.25, -41.07, -99.26, -30.55, -99.26, -30.55, -89.7, -41.07, -89.7, -41.07, -89.7, -30.55, -89.7, -30.55, -80.13, -41.07, -80.13, -41.07, -80.13, -30.55, -80.13, -30.55, -70.57, -41.07, -70.57, -41.07, -70.57, -30.55, -70.57, -30.55, -61.0, -41.07, -61.0, -41.07, -61.0, -30.55, -61.0, -30.55, -51.44, -41.07, -51.44, -41.07, -51.44, -30.55, -51.44, -30.55, -41.87, -41.07, -41.87, -41.07, -41.87, -30.55, -41.87, -30.55, -32.31, -41.07, -32.31, -41.07, -32.31, -30.55, -32.31, -30.55, -22.74, -41.07, -22.74, -41.07, -22.74, -30.55, -22.74, -30.55, -13.18, -41.07, -13.18, -41.07, -13.18, -30.55, -13.18, -30.55, -3.611, -41.07, -3.611, -41.07, -3.611, -30.55, -3.611, -30.55, 5.955, -41.07, 5.955, -41.07, 5.955, -30.55, 5.955, -30.55, 15.52, -41.07, 15.52, -41.07, 15.52, -30.55, 15.52, -30.55, 25.09, -41.07, 25.09, -41.07, 25.09, -30.55, 25.09, -30.55, 34.65, -41.07, 34.65, -41.07, 34.65, -30.55, 34.65, -30.55, 44.22, -41.07, 44.22, -41.07, 44.22, -30.55, 44.22, -30.55, 53.78, -41.07, 53.78, -41.07, 53.78, -30.55, 53.78, -30.55, 63.35, -41.07, 63.35, -41.07, 63.35, -30.55, 63.35, -30.55, 72.91, -41.07, 72.91, -41.07, 72.91, -30.55, 72.91, -30.55, 82.48, -41.07, 82.48, -41.07, 82.48, -30.55, 82.48, -30.55, 92.04, -41.07, 92.04, -62.11, -99.26, -51.59, -99.26, -51.59, -89.7, -62.11, -89.7, -62.11, -89.7, -51.59, -89.7, -51.59, -80.13, -62.11, -80.13, -62.11, -80.13, -51.59, -80.13, -51.59, -70.57, -62.11, -70.57, -62.11, -70.57, -51.59, -70.57, -51.59, -61.0, -62.11, -61.0, -62.11, -61.0, -51.59, -61.0, -51.59, -51.44, -62.11, -51.44, -62.11, -51.44, -51.59, -51.44, -51.59, -41.87, -62.11, -41.87, -62.11, -41.87, -51.59, -41.87, -51.59, -32.31, -62.11, -32.31, -62.11, -32.31, -51.59, -32.31, -51.59, -22.74, -62.11, -22.74, -62.11, -22.74, -51.59, -22.74, -51.59, -13.18, -62.11, -13.18, -62.11, -13.18, -51.59, -13.18, -51.59, -3.611, -62.11, -3.611, -62.11, -3.611, -51.59, -3.611, -51.59, 5.955, -62.11, 5.955, -62.11, 5.955, -51.59, 5.955, -51.59, 15.52, -62.11, 15.52, -62.11, 15.52, -51.59, 15.52, -51.59, 25.09, -62.11, 25.09, -62.11, 25.09, -51.59, 25.09, -51.59, 34.65, -62.11, 34.65, -62.11, 34.65, -51.59, 34.65, -51.59, 44.22, -62.11, 44.22, -62.11, 44.22, -51.59, 44.22, -51.59, 53.78, -62.11, 53.78, -62.11, 53.78, -51.59, 53.78, -51.59, 63.35, -62.11, 63.35, -62.11, 63.35, -51.59, 63.35, -51.59, 72.91, -62.11, 72.91, -62.11, 72.91, -51.59, 72.91, -51.59, 82.48, -62.11, 82.48, -62.11, 82.48, -51.59, 82.48, -51.59, 92.04, -62.11, 92.04, -72.63, -99.26, -62.11, -99.26, -62.11, -89.7, -72.63, -89.7, -72.63, -89.7, -62.11, -89.7, -62.11, -80.13, -72.63, -80.13, -72.63, -80.13, -62.11, -80.13, -62.11, -70.57, -72.63, -70.57, -72.63, -70.57, -62.11, -70.57, -62.11, -61.0, -72.63, -61.0, -72.63, -61.0, -62.11, -61.0, -62.11, -51.44, -72.63, -51.44, -72.63, -51.44, -62.11, -51.44, -62.11, -41.87, -72.63, -41.87, -72.63, -41.87, -62.11, -41.87, -62.11, -32.31, -72.63, -32.31, -72.63, -32.31, -62.11, -32.31, -62.11, -22.74, -72.63, -22.74, -72.63, -22.74, -62.11, -22.74, -62.11, -13.18, -72.63, -13.18, -72.63, -13.18, -62.11, -13.18, -62.11, -3.611, -72.63, -3.611, -72.63, -3.611, -62.11, -3.611, -62.11, 5.955, -72.63, 5.955, -72.63, 5.955, -62.11, 5.955, -62.11, 15.52, -72.63, 15.52, -72.63, 15.52, -62.11, 15.52, -62.11, 25.09, -72.63, 25.09, -72.63, 25.09, -62.11, 25.09, -62.11, 34.65, -72.63, 34.65, -72.63, 34.65, -62.11, 34.65, -62.11, 44.22, -72.63, 44.22, -72.63, 44.22, -62.11, 44.22, -62.11, 53.78, -72.63, 53.78, -72.63, 53.78, -62.11, 53.78, -62.11, 63.35, -72.63, 63.35, -72.63, 63.35, -62.11, 63.35, -62.11, 72.91, -72.63, 72.91, -72.63, 72.91, -62.11, 72.91, -62.11, 82.48, -72.63, 82.48, -72.63, 82.48, -62.11, 82.48, -62.11, 92.04, -72.63, 92.04, -83.16, -99.26, -72.63, -99.26, -72.63, -89.7, -83.16, -89.7, -83.16, -89.7, -72.63, -89.7, -72.63, -80.13, -83.16, -80.13, -83.16, -80.13, -72.63, -80.13, -72.63, -70.57, -83.16, -70.57, -83.16, -70.57, -72.63, -70.57, -72.63, -61.0, -83.16, -61.0, -83.16, -61.0, -72.63, -61.0, -72.63, -51.44, -83.16, -51.44, -83.16, -51.44, -72.63, -51.44, -72.63, -41.87, -83.16, -41.87, -83.16, -41.87, -72.63, -41.87, -72.63, -32.31, -83.16, -32.31, -83.16, -32.31, -72.63, -32.31, -72.63, -22.74, -83.16, -22.74, -83.16, -22.74, -72.63, -22.74, -72.63, -13.18, -83.16, -13.18, -83.16, -13.18, -72.63, -13.18, -72.63, -3.611, -83.16, -3.611, -83.16, -3.611, -72.63, -3.611, -72.63, 5.955, -83.16, 5.955, -83.16, 5.955, -72.63, 5.955, -72.63, 15.52, -83.16, 15.52, -83.16, 15.52, -72.63, 15.52, -72.63, 25.09, -83.16, 25.09, -83.16, 25.09, -72.63, 25.09, -72.63, 34.65, -83.16, 34.65, -83.16, 34.65, -72.63, 34.65, -72.63, 44.22, -83.16, 44.22, -83.16, 44.22, -72.63, 44.22, -72.63, 53.78, -83.16, 53.78, -83.16, 53.78, -72.63, 53.78, -72.63, 63.35, -83.16, 63.35, -83.16, 63.35, -72.63, 63.35, -72.63, 72.91, -83.16, 72.91, -83.16, 72.91, -72.63, 72.91, -72.63, 82.48, -83.16, 82.48, -83.16, 82.48, -72.63, 82.48, -72.63, 92.04, -83.16, 92.04, -93.68, -99.26, -83.16, -99.26, -83.16, -89.7, -93.68, -89.7, -93.68, -89.7, -83.16, -89.7, -83.16, -80.13, -93.68, -80.13, -93.68, -80.13, -83.16, -80.13, -83.16, -70.57, -93.68, -70.57, -93.68, -70.57, -83.16, -70.57, -83.16, -61.0, -93.68, -61.0, -93.68, -61.0, -83.16, -61.0, -83.16, -51.44, -93.68, -51.44, -93.68, -51.44, -83.16, -51.44, -83.16, -41.87, -93.68, -41.87, -93.68, -41.87, -83.16, -41.87, -83.16, -32.31, -93.68, -32.31, -93.68, -32.31, -83.16, -32.31, -83.16, -22.74, -93.68, -22.74, -93.68, -22.74, -83.16, -22.74, -83.16, -13.18, -93.68, -13.18, -93.68, -13.18, -83.16, -13.18, -83.16, -3.611, -93.68, -3.611, -93.68, -3.611, -83.16, -3.611, -83.16, 5.955, -93.68, 5.955, -93.68, 5.955, -83.16, 5.955, -83.16, 15.52, -93.68, 15.52, -93.68, 15.52, -83.16, 15.52, -83.16, 25.09, -93.68, 25.09, -93.68, 25.09, -83.16, 25.09, -83.16, 34.65, -93.68, 34.65, -93.68, 34.65, -83.16, 34.65, -83.16, 44.22, -93.68, 44.22, -93.68, 44.22, -83.16, 44.22, -83.16, 53.78, -93.68, 53.78, -93.68, 53.78, -83.16, 53.78, -83.16, 63.35, -93.68, 63.35, -93.68, 63.35, -83.16, 63.35, -83.16, 72.91, -93.68, 72.91, -93.68, 72.91, -83.16, 72.91, -83.16, 82.48, -93.68, 82.48, -93.68, 82.48, -83.16, 82.48, -83.16, 92.04, -93.68, 92.04, -104.2, -99.26, -93.68, -99.26, -93.68, -89.7, -104.2, -89.7, -104.2, -89.7, -93.68, -89.7, -93.68, -80.13, -104.2, -80.13, -104.2, -80.13, -93.68, -80.13, -93.68, -70.57, -104.2, -70.57, -104.2, -70.57, -93.68, -70.57, -93.68, -61.0, -104.2, -61.0, -104.2, -61.0, -93.68, -61.0, -93.68, -51.44, -104.2, -51.44, -104.2, -51.44, -93.68, -51.44, -93.68, -41.87, -104.2, -41.87, -104.2, -41.87, -93.68, -41.87, -93.68, -32.31, -104.2, -32.31, -104.2, -32.31, -93.68, -32.31, -93.68, -22.74, -104.2, -22.74, -104.2, -22.74, -93.68, -22.74, -93.68, -13.18, -104.2, -13.18, -104.2, -13.18, -93.68, -13.18, -93.68, -3.611, -104.2, -3.611, -104.2, -3.611, -93.68, -3.611, -93.68, 5.955, -104.2, 5.955, -104.2, 5.955, -93.68, 5.955, -93.68, 15.52, -104.2, 15.52, -104.2, 15.52, -93.68, 15.52, -93.68, 25.09, -104.2, 25.09, -104.2, 25.09, -93.68, 25.09, -93.68, 34.65, -104.2, 34.65, -104.2, 34.65, -93.68, 34.65, -93.68, 44.22, -104.2, 44.22, -104.2, 44.22, -93.68, 44.22, -93.68, 53.78, -104.2, 53.78, -104.2, 53.78, -93.68, 53.78, -93.68, 63.35, -104.2, 63.35, -104.2, 63.35, -93.68, 63.35, -93.68, 72.91, -104.2, 72.91, -104.2, 72.91, -93.68, 72.91, -93.68, 82.48, -104.2, 82.48, -104.2, 82.48, -93.68, 82.48, -93.68, 92.04, -104.2, 92.04, -114.7, -99.26, -104.2, -99.26, -104.2, -89.7, -114.7, -89.7, -114.7, -89.7, -104.2, -89.7, -104.2, -80.13, -114.7, -80.13, -114.7, -80.13, -104.2, -80.13, -104.2, -70.57, -114.7, -70.57, -114.7, -70.57, -104.2, -70.57, -104.2, -61.0, -114.7, -61.0, -114.7, -61.0, -104.2, -61.0, -104.2, -51.44, -114.7, -51.44, -114.7, -51.44, -104.2, -51.44, -104.2, -41.87, -114.7, -41.87, -114.7, -41.87, -104.2, -41.87, -104.2, -32.31, -114.7, -32.31, -114.7, -32.31, -104.2, -32.31, -104.2, -22.74, -114.7, -22.74, -114.7, -22.74, -104.2, -22.74, -104.2, -13.18, -114.7, -13.18, -114.7, -13.18, -104.2, -13.18, -104.2, -3.611, -114.7, -3.611, -114.7, -3.611, -104.2, -3.611, -104.2, 5.955, -114.7, 5.955, -114.7, 5.955, -104.2, 5.955, -104.2, 15.52, -114.7, 15.52, -114.7, 15.52, -104.2, 15.52, -104.2, 25.09, -114.7, 25.09, -114.7, 25.09, -104.2, 25.09, -104.2, 34.65, -114.7, 34.65, -114.7, 34.65, -104.2, 34.65, -104.2, 44.22, -114.7, 44.22, -114.7, 44.22, -104.2, 44.22, -104.2, 53.78, -114.7, 53.78, -114.7, 53.78, -104.2, 53.78, -104.2, 63.35, -114.7, 63.35, -114.7, 63.35, -104.2, 63.35, -104.2, 72.91, -114.7, 72.91, -114.7, 72.91, -104.2, 72.91, -104.2, 82.48, -114.7, 82.48, -114.7, 82.48, -104.2, 82.48, -104.2, 92.04, -114.7, 92.04, -125.2, -99.26, -114.7, -99.26, -114.7, -89.7, -125.2, -89.7, -125.2, -89.7, -114.7, -89.7, -114.7, -80.13, -125.2, -80.13, -125.2, -80.13, -114.7, -80.13, -114.7, -70.57, -125.2, -70.57, -125.2, -70.57, -114.7, -70.57, -114.7, -61.0, -125.2, -61.0, -125.2, -61.0, -114.7, -61.0, -114.7, -51.44, -125.2, -51.44, -125.2, -51.44, -114.7, -51.44, -114.7, -41.87, -125.2, -41.87, -125.2, -41.87, -114.7, -41.87, -114.7, -32.31, -125.2, -32.31, -125.2, -32.31, -114.7, -32.31, -114.7, -22.74, -125.2, -22.74, -125.2, -22.74, -114.7, -22.74, -114.7, -13.18, -125.2, -13.18, -125.2, -13.18, -114.7, -13.18, -114.7, -3.611, -125.2, -3.611, -125.2, -3.611, -114.7, -3.611, -114.7, 5.955, -125.2, 5.955, -125.2, 5.955, -114.7, 5.955, -114.7, 15.52, -125.2, 15.52, -125.2, 15.52, -114.7, 15.52, -114.7, 25.09, -125.2, 25.09, -125.2, 25.09, -114.7, 25.09, -114.7, 34.65, -125.2, 34.65, -125.2, 34.65, -114.7, 34.65, -114.7, 44.22, -125.2, 44.22, -125.2, 44.22, -114.7, 44.22, -114.7, 53.78, -125.2, 53.78, -125.2, 53.78, -114.7, 53.78, -114.7, 63.35, -125.2, 63.35, -125.2, 63.35, -114.7, 63.35, -114.7, 72.91, -125.2, 72.91, -125.2, 72.91, -114.7, 72.91, -114.7, 82.48, -125.2, 82.48, -125.2, 82.48, -114.7, 82.48, -114.7, 92.04, -125.2, 92.04, 101.6, 0.7964, 92.04, 0.7964, 92.04, -5.991, 101.6, -5.991, 92.04, 0.7964, 82.48, 0.7964, 82.48, -5.991, 92.04, -5.991, 82.48, 0.7964, 72.91, 0.7964, 72.91, -5.991, 82.48, -5.991, 72.91, 0.7964, 63.35, 0.7964, 63.35, -5.991, 72.91, -5.991, 63.35, 0.7964, 53.78, 0.7964, 53.78, -5.991, 63.35, -5.991, 53.78, 0.7964, 44.22, 0.7964, 44.22, -5.991, 53.78, -5.991, 44.22, 0.7964, 34.65, 0.7964, 34.65, -5.991, 44.22, -5.991, 34.65, 0.7964, 25.09, 0.7964, 25.09, -5.991, 34.65, -5.991, 25.09, 0.7964, 15.52, 0.7964, 15.52, -5.991, 25.09, -5.991, 15.52, 0.7964, 5.955, 0.7964, 5.955, -5.991, 15.52, -5.991, 5.955, 0.7964, -3.611, 0.7964, -3.611, -5.991, 5.955, -5.991, -3.611, 0.7964, -13.18, 0.7964, -13.18, -5.991, -3.611, -5.991, -13.18, 0.7964, -22.74, 0.7964, -22.74, -5.991, -13.18, -5.991, -22.74, 0.7964, -32.31, 0.7964, -32.31, -5.991, -22.74, -5.991, -32.31, 0.7964, -41.87, 0.7964, -41.87, -5.991, -32.31, -5.991, -41.87, 0.7964, -51.44, 0.7964, -51.44, -5.991, -41.87, -5.991, -41.07, -51.44, -41.07, -61.0, -46.92, -61.0, -46.92, -51.44, -41.07, -61.0, -41.07, -51.44, -46.92, -51.44, -46.92, -61.0, -70.57, 0.7964, -80.13, 0.7964, -80.13, -5.991, -70.57, -5.991, -80.13, 0.7964, -89.7, 0.7964, -89.7, -5.991, -80.13, -5.991, 32.58, -99.26, 43.11, -99.26, 43.11, -89.7, 32.58, -89.7, 32.58, -89.7, 43.11, -89.7, 43.11, -80.13, 32.58, -80.13, 32.58, -80.13, 43.11, -80.13, 43.11, -70.57, 32.58, -70.57, 32.58, -70.57, 43.11, -70.57, 43.11, -61.0, 32.58, -61.0, 32.58, -61.0, 43.11, -61.0, 43.11, -51.44, 32.58, -51.44, 32.58, -51.44, 43.11, -51.44, 43.11, -41.87, 32.58, -41.87, 32.58, -41.87, 43.11, -41.87, 43.11, -32.31, 32.58, -32.31, 32.58, -32.31, 43.11, -32.31, 43.11, -22.74, 32.58, -22.74, 32.58, -22.74, 43.11, -22.74, 43.11, -13.18, 32.58, -13.18, 32.58, -13.18, 43.11, -13.18, 43.11, -3.611, 32.58, -3.611, 32.58, -3.611, 43.11, -3.611, 43.11, 5.955, 32.58, 5.955, 32.58, 5.955, 43.11, 5.955, 43.11, 15.52, 32.58, 15.52, 32.58, 15.52, 43.11, 15.52, 43.11, 25.09, 32.58, 25.09, 32.58, 25.09, 43.11, 25.09, 43.11, 34.65, 32.58, 34.65, 32.58, 34.65, 43.11, 34.65, 43.11, 44.22, 32.58, 44.22, 32.58, 44.22, 43.11, 44.22, 43.11, 53.78, 32.58, 53.78, 32.58, 53.78, 43.11, 53.78, 43.11, 63.35, 32.58, 63.35, 32.58, 63.35, 43.11, 63.35, 43.11, 72.91, 32.58, 72.91, 32.58, 72.91, 43.11, 72.91, 43.11, 82.48, 32.58, 82.48, 32.58, 82.48, 43.11, 82.48, 43.11, 92.04, 32.58, 92.04, -99.26, 0.7964, -89.7, 0.7964, -89.7, -5.991, -99.26, -5.991, -89.7, 0.7964, -80.13, 0.7964, -80.13, -5.991, -89.7, -5.991, -80.13, 0.7964, -70.57, 0.7964, -70.57, -5.991, -80.13, -5.991, -70.57, 0.7964, -61.0, 0.7964, -61.0, -5.991, -70.57, -5.991, -61.0, 0.7964, -51.44, 0.7964, -51.44, -5.991, -61.0, -5.991, -51.44, 0.7964, -41.87, 0.7964, -41.87, -5.991, -51.44, -5.991, -41.87, 0.7964, -32.31, 0.7964, -32.31, -5.991, -41.87, -5.991, -32.31, 0.7964, -22.74, 0.7964, -22.74, -5.991, -32.31, -5.991, -22.74, 0.7964, -13.18, 0.7964, -13.18, -5.991, -22.74, -5.991, -13.18, 0.7964, -3.611, 0.7964, -3.611, -5.991, -13.18, -5.991, -3.611, 0.7964, 5.955, 0.7964, 5.955, -5.991, -3.611, -5.991, 5.955, 0.7964, 15.52, 0.7964, 15.52, -5.991, 5.955, -5.991, 15.52, 0.7964, 25.09, 0.7964, 25.09, -5.991, 15.52, -5.991, 25.09, 0.7964, 34.65, 0.7964, 34.65, -5.991, 25.09, -5.991, 34.65, 0.7964, 44.22, 0.7964, 44.22, -5.991, 34.65, -5.991, 44.22, 0.7964, 53.78, 0.7964, 53.78, -5.991, 44.22, -5.991, 53.78, 0.7964, 63.35, 0.7964, 63.35, -5.991, 53.78, -5.991, 63.35, 0.7964, 72.91, 0.7964, 72.91, -5.991, 63.35, -5.991, 72.91, 0.7964, 82.48, 0.7964, 82.48, -5.991, 72.91, -5.991, 82.48, 0.7964, 92.04, 0.7964, 92.04, -5.991, 82.48, -5.991, -51.59, -99.26, -41.07, -99.26, -41.07, -89.7, -51.59, -89.7, -51.59, -89.7, -41.07, -89.7, -41.07, -80.13, -51.59, -80.13, -51.59, -80.13, -41.07, -80.13, -41.07, -70.57, -51.59, -70.57, -51.59, -70.57, -41.07, -70.57, -41.07, -61.0, -51.59, -61.0, -51.59, -61.0, -41.07, -61.0, -41.07, -51.44, -51.59, -51.44, -51.59, -51.44, -41.07, -51.44, -41.07, -41.87, -51.59, -41.87, -51.59, -41.87, -41.07, -41.87, -41.07, -32.31, -51.59, -32.31, -51.59, -32.31, -41.07, -32.31, -41.07, -22.74, -51.59, -22.74, -51.59, -22.74, -41.07, -22.74, -41.07, -13.18, -51.59, -13.18, -51.59, -13.18, -41.07, -13.18, -41.07, -3.611, -51.59, -3.611, -51.59, -3.611, -41.07, -3.611, -41.07, 5.955, -51.59, 5.955, -51.59, 5.955, -41.07, 5.955, -41.07, 15.52, -51.59, 15.52, -51.59, 15.52, -41.07, 15.52, -41.07, 25.09, -51.59, 25.09, -51.59, 25.09, -41.07, 25.09, -41.07, 34.65, -51.59, 34.65, -51.59, 34.65, -41.07, 34.65, -41.07, 44.22, -51.59, 44.22, -51.59, 44.22, -41.07, 44.22, -41.07, 53.78, -51.59, 53.78, -51.59, 53.78, -41.07, 53.78, -41.07, 63.35, -51.59, 63.35, -51.59, 63.35, -41.07, 63.35, -41.07, 72.91, -51.59, 72.91, -51.59, 72.91, -41.07, 72.91, -41.07, 82.48, -51.59, 82.48, -51.59, 82.48, -41.07, 82.48, -41.07, 92.04, -51.59, 92.04, 116.8, -99.26, 127.3, -99.26, 127.3, -89.7, 116.8, -89.7, 116.8, -89.7, 127.3, -89.7, 127.3, -80.13, 116.8, -80.13, 116.8, -80.13, 127.3, -80.13, 127.3, -70.57, 116.8, -70.57, 116.8, -70.57, 127.3, -70.57, 127.3, -61.0, 116.8, -61.0, 116.8, -61.0, 127.3, -61.0, 127.3, -51.44, 116.8, -51.44, 116.8, -51.44, 127.3, -51.44, 127.3, -41.87, 116.8, -41.87, 116.8, -41.87, 127.3, -41.87, 127.3, -32.31, 116.8, -32.31, 116.8, -32.31, 127.3, -32.31, 127.3, -22.74, 116.8, -22.74, 116.8, -22.74, 127.3, -22.74, 127.3, -13.18, 116.8, -13.18, 116.8, -13.18, 127.3, -13.18, 127.3, -3.611, 116.8, -3.611, 116.8, -3.611, 127.3, -3.611, 127.3, 5.955, 116.8, 5.955, 116.8, 5.955, 127.3, 5.955, 127.3, 15.52, 116.8, 15.52, 116.8, 15.52, 127.3, 15.52, 127.3, 25.09, 116.8, 25.09, 116.8, 25.09, 127.3, 25.09, 127.3, 34.65, 116.8, 34.65, 116.8, 34.65, 127.3, 34.65, 127.3, 44.22, 116.8, 44.22, 116.8, 44.22, 127.3, 44.22, 127.3, 53.78, 116.8, 53.78, 116.8, 53.78, 127.3, 53.78, 127.3, 63.35, 116.8, 63.35, 116.8, 63.35, 127.3, 63.35, 127.3, 72.91, 116.8, 72.91, 116.8, 72.91, 127.3, 72.91, 127.3, 82.48, 116.8, 82.48, 116.8, 82.48, 127.3, 82.48, 127.3, 92.04, 116.8, 92.04, -30.55, 92.04, -20.03, 92.04, -20.03, 101.6, -30.55, 101.6, -20.03, 92.04, -9.503, 92.04, -9.503, 101.6, -20.03, 101.6, -9.503, 92.04, 1.018, 92.04, 1.018, 101.6, -9.503, 101.6, 1.018, 92.04, 11.54, 92.04, 11.54, 101.6, 1.018, 101.6, 11.54, 92.04, 22.06, 92.04, 22.06, 101.6, 11.54, 101.6, 22.06, 92.04, 32.58, 92.04, 32.58, 101.6, 22.06, 101.6, 22.06, -99.26, 32.58, -99.26, 32.58, -89.7, 22.06, -89.7, 22.06, -89.7, 32.58, -89.7, 32.58, -80.13, 22.06, -80.13, 22.06, -80.13, 32.58, -80.13, 32.58, -70.57, 22.06, -70.57, 22.06, -70.57, 32.58, -70.57, 32.58, -61.0, 22.06, -61.0, 22.06, -61.0, 32.58, -61.0, 32.58, -51.44, 22.06, -51.44, 22.06, -51.44, 32.58, -51.44, 32.58, -41.87, 22.06, -41.87, 22.06, -41.87, 32.58, -41.87, 32.58, -32.31, 22.06, -32.31, 22.06, -32.31, 32.58, -32.31, 32.58, -22.74, 22.06, -22.74, 22.06, -22.74, 32.58, -22.74, 32.58, -13.18, 22.06, -13.18, 22.06, -13.18, 32.58, -13.18, 32.58, -3.611, 22.06, -3.611, 22.06, -3.611, 32.58, -3.611, 32.58, 5.955, 22.06, 5.955, 22.06, 5.955, 32.58, 5.955, 32.58, 15.52, 22.06, 15.52, 22.06, 15.52, 32.58, 15.52, 32.58, 25.09, 22.06, 25.09, 22.06, 25.09, 32.58, 25.09, 32.58, 34.65, 22.06, 34.65, 22.06, 34.65, 32.58, 34.65, 32.58, 44.22, 22.06, 44.22, 22.06, 44.22, 32.58, 44.22, 32.58, 53.78, 22.06, 53.78, 22.06, 53.78, 32.58, 53.78, 32.58, 63.35, 22.06, 63.35, 22.06, 63.35, 32.58, 63.35, 32.58, 72.91, 22.06, 72.91, 22.06, 72.91, 32.58, 72.91, 32.58, 82.48, 22.06, 82.48, 22.06, 82.48, 32.58, 82.48, 32.58, 92.04, 22.06, 92.04, 11.54, -99.26, 22.06, -99.26, 22.06, -89.7, 11.54, -89.7, 11.54, -89.7, 22.06, -89.7, 22.06, -80.13, 11.54, -80.13, 11.54, -80.13, 22.06, -80.13, 22.06, -70.57, 11.54, -70.57, 11.54, -70.57, 22.06, -70.57, 22.06, -61.0, 11.54, -61.0, 11.54, -61.0, 22.06, -61.0, 22.06, -51.44, 11.54, -51.44, 11.54, -51.44, 22.06, -51.44, 22.06, -41.87, 11.54, -41.87, 11.54, -41.87, 22.06, -41.87, 22.06, -32.31, 11.54, -32.31, 11.54, -32.31, 22.06, -32.31, 22.06, -22.74, 11.54, -22.74, 11.54, -22.74, 22.06, -22.74, 22.06, -13.18, 11.54, -13.18, 11.54, -13.18, 22.06, -13.18, 22.06, -3.611, 11.54, -3.611, 11.54, -3.611, 22.06, -3.611, 22.06, 5.955, 11.54, 5.955, 11.54, 5.955, 22.06, 5.955, 22.06, 15.52, 11.54, 15.52, 11.54, 15.52, 22.06, 15.52, 22.06, 25.09, 11.54, 25.09, 11.54, 25.09, 22.06, 25.09, 22.06, 34.65, 11.54, 34.65, 11.54, 34.65, 22.06, 34.65, 22.06, 44.22, 11.54, 44.22, 11.54, 44.22, 22.06, 44.22, 22.06, 53.78, 11.54, 53.78, 11.54, 53.78, 22.06, 53.78, 22.06, 63.35, 11.54, 63.35, 11.54, 63.35, 22.06, 63.35, 22.06, 72.91, 11.54, 72.91, 11.54, 72.91, 22.06, 72.91, 22.06, 82.48, 11.54, 82.48, 11.54, 82.48, 22.06, 82.48, 22.06, 92.04, 11.54, 92.04, 1.018, -99.26, 11.54, -99.26, 11.54, -89.7, 1.018, -89.7, 1.018, -89.7, 11.54, -89.7, 11.54, -80.13, 1.018, -80.13, 1.018, -80.13, 11.54, -80.13, 11.54, -70.57, 1.018, -70.57, 1.018, -70.57, 11.54, -70.57, 11.54, -61.0, 1.018, -61.0, 1.018, -61.0, 11.54, -61.0, 11.54, -51.44, 1.018, -51.44, 1.018, -51.44, 11.54, -51.44, 11.54, -41.87, 1.018, -41.87, 1.018, -41.87, 11.54, -41.87, 11.54, -32.31, 1.018, -32.31, 1.018, -32.31, 11.54, -32.31, 11.54, -22.74, 1.018, -22.74, 1.018, -22.74, 11.54, -22.74, 11.54, -13.18, 1.018, -13.18, 1.018, -13.18, 11.54, -13.18, 11.54, -3.611, 1.018, -3.611, 1.018, -3.611, 11.54, -3.611, 11.54, 5.955, 1.018, 5.955, 1.018, 5.955, 11.54, 5.955, 11.54, 15.52, 1.018, 15.52, 1.018, 15.52, 11.54, 15.52, 11.54, 25.09, 1.018, 25.09, 1.018, 25.09, 11.54, 25.09, 11.54, 34.65, 1.018, 34.65, 1.018, 34.65, 11.54, 34.65, 11.54, 44.22, 1.018, 44.22, 1.018, 44.22, 11.54, 44.22, 11.54, 53.78, 1.018, 53.78, 1.018, 53.78, 11.54, 53.78, 11.54, 63.35, 1.018, 63.35, 1.018, 63.35, 11.54, 63.35, 11.54, 72.91, 1.018, 72.91, 1.018, 72.91, 11.54, 72.91, 11.54, 82.48, 1.018, 82.48, 1.018, 82.48, 11.54, 82.48, 11.54, 92.04, 1.018, 92.04, -9.503, -99.26, 1.018, -99.26, 1.018, -89.7, -9.503, -89.7, -9.503, -89.7, 1.018, -89.7, 1.018, -80.13, -9.503, -80.13, -9.503, -80.13, 1.018, -80.13, 1.018, -70.57, -9.503, -70.57, -9.503, -70.57, 1.018, -70.57, 1.018, -61.0, -9.503, -61.0, -9.503, -61.0, 1.018, -61.0, 1.018, -51.44, -9.503, -51.44, -9.503, -51.44, 1.018, -51.44, 1.018, -41.87, -9.503, -41.87, -9.503, -41.87, 1.018, -41.87, 1.018, -32.31, -9.503, -32.31, -9.503, -32.31, 1.018, -32.31, 1.018, -22.74, -9.503, -22.74, -9.503, -22.74, 1.018, -22.74, 1.018, -13.18, -9.503, -13.18, -9.503, -13.18, 1.018, -13.18, 1.018, -3.611, -9.503, -3.611, -9.503, -3.611, 1.018, -3.611, 1.018, 5.955, -9.503, 5.955, -9.503, 5.955, 1.018, 5.955, 1.018, 15.52, -9.503, 15.52, -9.503, 15.52, 1.018, 15.52, 1.018, 25.09, -9.503, 25.09, -9.503, 25.09, 1.018, 25.09, 1.018, 34.65, -9.503, 34.65, -9.503, 34.65, 1.018, 34.65, 1.018, 44.22, -9.503, 44.22, -9.503, 44.22, 1.018, 44.22, 1.018, 53.78, -9.503, 53.78, -9.503, 53.78, 1.018, 53.78, 1.018, 63.35, -9.503, 63.35, -9.503, 63.35, 1.018, 63.35, 1.018, 72.91, -9.503, 72.91, -9.503, 72.91, 1.018, 72.91, 1.018, 82.48, -9.503, 82.48, -9.503, 82.48, 1.018, 82.48, 1.018, 92.04, -9.503, 92.04, -20.03, -99.26, -9.503, -99.26, -9.503, -89.7, -20.03, -89.7, -20.03, -89.7, -9.503, -89.7, -9.503, -80.13, -20.03, -80.13, -20.03, -80.13, -9.503, -80.13, -9.503, -70.57, -20.03, -70.57, -20.03, -70.57, -9.503, -70.57, -9.503, -61.0, -20.03, -61.0, -20.03, -61.0, -9.503, -61.0, -9.503, -51.44, -20.03, -51.44, -20.03, -51.44, -9.503, -51.44, -9.503, -41.87, -20.03, -41.87, -20.03, -41.87, -9.503, -41.87, -9.503, -32.31, -20.03, -32.31, -20.03, -32.31, -9.503, -32.31, -9.503, -22.74, -20.03, -22.74, -20.03, -22.74, -9.503, -22.74, -9.503, -13.18, -20.03, -13.18, -20.03, -13.18, -9.503, -13.18, -9.503, -3.611, -20.03, -3.611, -20.03, -3.611, -9.503, -3.611, -9.503, 5.955, -20.03, 5.955, -20.03, 5.955, -9.503, 5.955, -9.503, 15.52, -20.03, 15.52, -20.03, 15.52, -9.503, 15.52, -9.503, 25.09, -20.03, 25.09, -20.03, 25.09, -9.503, 25.09, -9.503, 34.65, -20.03, 34.65, -20.03, 34.65, -9.503, 34.65, -9.503, 44.22, -20.03, 44.22, -20.03, 44.22, -9.503, 44.22, -9.503, 53.78, -20.03, 53.78, -20.03, 53.78, -9.503, 53.78, -9.503, 63.35, -20.03, 63.35, -20.03, 63.35, -9.503, 63.35, -9.503, 72.91, -20.03, 72.91, -20.03, 72.91, -9.503, 72.91, -9.503, 82.48, -20.03, 82.48, -20.03, 82.48, -9.503, 82.48, -9.503, 92.04, -20.03, 92.04, -30.55, -99.26, -20.03, -99.26, -20.03, -89.7, -30.55, -89.7, -30.55, -89.7, -20.03, -89.7, -20.03, -80.13, -30.55, -80.13, -30.55, -80.13, -20.03, -80.13, -20.03, -70.57, -30.55, -70.57, -30.55, -70.57, -20.03, -70.57, -20.03, -61.0, -30.55, -61.0, -30.55, -61.0, -20.03, -61.0, -20.03, -51.44, -30.55, -51.44, -30.55, -51.44, -20.03, -51.44, -20.03, -41.87, -30.55, -41.87, -30.55, -41.87, -20.03, -41.87, -20.03, -32.31, -30.55, -32.31, -30.55, -32.31, -20.03, -32.31, -20.03, -22.74, -30.55, -22.74, -30.55, -22.74, -20.03, -22.74, -20.03, -13.18, -30.55, -13.18, -30.55, -13.18, -20.03, -13.18, -20.03, -3.611, -30.55, -3.611, -30.55, -3.611, -20.03, -3.611, -20.03, 5.955, -30.55, 5.955, -30.55, 5.955, -20.03, 5.955, -20.03, 15.52, -30.55, 15.52, -30.55, 15.52, -20.03, 15.52, -20.03, 25.09, -30.55, 25.09, -30.55, 25.09, -20.03, 25.09, -20.03, 34.65, -30.55, 34.65, -30.55, 34.65, -20.03, 34.65, -20.03, 44.22, -30.55, 44.22, -30.55, 44.22, -20.03, 44.22, -20.03, 53.78, -30.55, 53.78, -30.55, 53.78, -20.03, 53.78, -20.03, 63.35, -30.55, 63.35, -30.55, 63.35, -20.03, 63.35, -20.03, 72.91, -30.55, 72.91, -30.55, 72.91, -20.03, 72.91, -20.03, 82.48, -30.55, 82.48, -30.55, 82.48, -20.03, 82.48, -20.03, 92.04, -30.55, 92.04, -51.44, 7.584, -61.0, 7.584, -61.0, 0.7964, -51.44, 0.7964, -61.0, 7.584, -70.57, 7.584, -70.57, 0.7964, -61.0, 0.7964, -51.44, 0.7964, -61.0, 0.7964, -61.0, -5.991, -51.44, -5.991, -61.0, 0.7964, -70.57, 0.7964, -70.57, -5.991, -61.0, -5.991, -41.07, -70.57, -41.07, -61.0, -46.92, -61.0, -46.92, -70.57, -41.07, -61.0, -41.07, -70.57, -46.92, -70.57, -46.92, -61.0, -41.07, 7.584, -41.07, 0.7964, -46.92, 0.7964, -46.92, 7.584, -41.07, 0.7964, -41.07, 7.584, -46.92, 7.584, -46.92, 0.7964])
me_plane_002.materials.append(mat_material)
me_plane_002.update()

# ---- objects
ob_bridge_bridgebottom = bpy.data.objects.new('bridge.bridgebottom', me_plane)
ob_bridge_bridge = bpy.data.objects.new('bridge.bridge', me_plane_001)
ob_bridge_ground = bpy.data.objects.new('bridge.ground', me_plane_002)

# ---- transforms, parenting, visibility, modifiers, constraints
ob_bridge_bridgebottom.location = (0.0, 0.0, 0.0)
ob_bridge_bridge.location = (0.0, 0.0, 0.0)
_m = ob_bridge_bridge.modifiers.new('Mirror', 'MIRROR')
_m.use_bisect_axis = (True, False, False)
_m.use_bisect_flip_axis = (True, False, False)
ob_bridge_ground.location = (0.0, 0.0, 0.0)

# ---- collection membership
col_collection.objects.link(ob_bridge_bridgebottom)
col_collection.objects.link(ob_bridge_bridge)
col_collection.objects.link(ob_bridge_ground)

# ---- scene / render settings (as saved in the file)
scene.frame_start = 1; scene.frame_end = 250; scene.frame_set(1)
scene.render.engine = 'BLENDER_EEVEE_NEXT'
scene.cycles.use_denoising = False
scene.cycles.samples = 1
scene.cycles.sampling_pattern = 'TABULATED_SOBOL'
scene.cycles.use_light_tree = False
scene.view_settings.view_transform = 'Filmic'
bpy.context.view_layer.update()

# ---- added for rendering (the .blend has no active camera and no usable light): camera, sun
cam_auto = bpy.data.cameras.new('AutoCamera')
cam_auto.lens = 50.0
cam_auto.sensor_width = 36.0
cam_auto.clip_end = 5331.24
ob_auto_camera = bpy.data.objects.new('AutoCamera', cam_auto)
scene.collection.objects.link(ob_auto_camera)
ob_auto_camera.location = (303.776, -364.531, 227.736)
ob_auto_camera.rotation_euler = (1.09748, -7.21219e-08, 0.694738)
scene.camera = ob_auto_camera
light_auto_sun = bpy.data.lights.new('AutoSun', 'SUN')
light_auto_sun.energy = 3.0
light_auto_sun.angle = 0.0523599
ob_auto_sun = bpy.data.objects.new('AutoSun', light_auto_sun)
scene.collection.objects.link(ob_auto_sun)
ob_auto_sun.rotation_euler = (0.872665, 0.174533, 0.523599)
bpy.context.view_layer.update()
